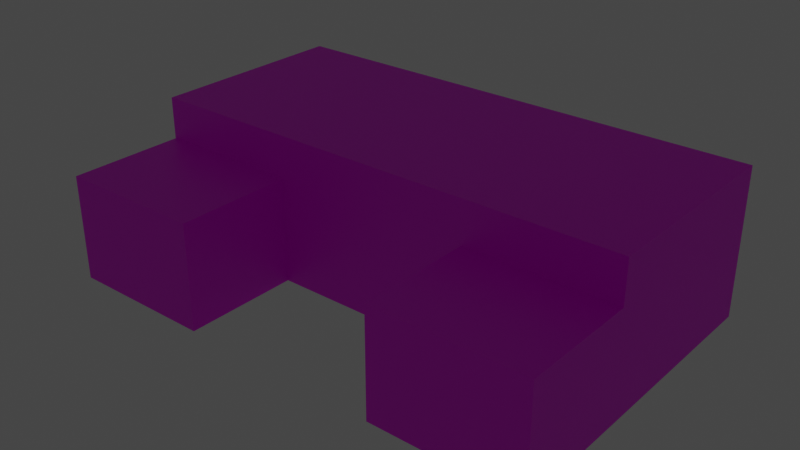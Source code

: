 # Source: pb_lobby.blend  (saved by Blender 2.90.8; exported with 4.5.12 LTS)
import bpy
from mathutils import Matrix  # noqa: F401  (used for matrix-valued properties, if any)

bpy.ops.wm.read_factory_settings(use_empty=True)
scene = bpy.context.scene
scene.name = 'Scene'

# ---- collections
col_collection = bpy.data.collections.new('Collection'); scene.collection.children.link(col_collection)

# ---- images (referenced by path relative to the original .blend; pixels are not part of the script)
import os
ASSET_DIR = os.environ.get("B2B_ASSET_DIR", "")  # directory of the original .blend (textures are referenced by path, not embedded)
HERE = os.path.dirname(os.path.abspath(__file__))  # packed textures are extracted next to this script under _unpacked/

def load_image(name, relpath, width, height, colorspace="sRGB"):
    """Load a texture the original file referenced (path relative to the .blend, or extracted next to this script)."""
    p = next((c for c in (os.path.join(HERE, relpath), os.path.join(ASSET_DIR, relpath)) if relpath and os.path.exists(c)), "")
    if p:
        img = bpy.data.images.load(p, check_existing=True)
        img.name = name
    else:  # same state as the original file: an image datablock whose file is absent (Cycles renders it pink)
        img = bpy.data.images.new(name, width, height)
        img.source = "FILE"
        img.filepath = "//" + (relpath or name)
    img.colorspace_settings.name = colorspace
    return img
img_fancy_tiles_png = load_image('fancy_tiles.png', 'fancy_tiles.png', 1024, 1024, 'sRGB')
img_brick1_png = load_image('brick1.png', 'brick1.png', 1024, 1024, 'sRGB')
img_marble4_png = load_image('marble4.png', 'marble4.png', 1024, 1024, 'sRGB')
img_ceiling1_png = load_image('ceiling1.png', 'ceiling1.png', 1024, 1024, 'sRGB')
img_marble3_png = load_image('marble3.png', 'marble3.png', 1024, 1024, 'sRGB')
img_marble2_png = load_image('marble2.png', 'marble2.png', 1024, 1024, 'sRGB')
img_marble1_png = load_image('marble1.png', 'marble1.png', 1024, 1024, 'sRGB')
img_marble5_png = load_image('marble5.png', 'marble5.png', 1024, 1024, 'sRGB')
img_door_png = load_image('door.png', 'door.png', 1024, 1024, 'sRGB')
img_carpet1_png = load_image('carpet1.png', 'carpet1.png', 1024, 1024, 'sRGB')
img_banner_png = load_image('banner.png', 'banner.png', 1024, 1024, 'sRGB')
img_painting_png = load_image('painting.png', 'painting.png', 1024, 1024, 'sRGB')
img_stairs1_png = load_image('stairs1.png', 'stairs1.png', 1024, 1024, 'sRGB')

# ---- materials (node trees are filled in below, after node groups)
mat_fancy_tiles = bpy.data.materials.new('fancy_tiles')
mat_fancy_tiles.use_transparent_shadow = False
mat_brick1 = bpy.data.materials.new('brick1')
mat_brick1.use_backface_culling = True
mat_brick1.use_transparent_shadow = False
mat_marble4 = bpy.data.materials.new('marble4')
mat_marble4.use_transparent_shadow = False
mat_ceiling1 = bpy.data.materials.new('ceiling1')
mat_ceiling1.use_transparent_shadow = False
mat_marble3 = bpy.data.materials.new('marble3')
mat_marble3.use_transparent_shadow = False
mat_marble2 = bpy.data.materials.new('marble2')
mat_marble2.use_transparent_shadow = False
mat_marble1 = bpy.data.materials.new('marble1')
mat_marble1.use_transparent_shadow = False
mat_marble5 = bpy.data.materials.new('marble5')
mat_marble5.use_transparent_shadow = False
mat_door = bpy.data.materials.new('door')
mat_door.use_transparent_shadow = False
mat_carpet1 = bpy.data.materials.new('carpet1')
mat_carpet1.use_transparent_shadow = False
mat_banner = bpy.data.materials.new('banner')
mat_banner.use_transparent_shadow = False
mat_painting = bpy.data.materials.new('painting')
mat_painting.use_transparent_shadow = False
mat_stairs1 = bpy.data.materials.new('stairs1')
mat_stairs1.use_transparent_shadow = False

# ---- material node trees
mat_fancy_tiles.use_nodes = True; mat_fancy_tiles.node_tree.nodes.clear()
_N = mat_fancy_tiles.node_tree.nodes; _L = mat_fancy_tiles.node_tree.links
n0 = _N.new('ShaderNodeBsdfPrincipled'); n0.name = 'Principled BSDF'; n0.location = (10, 300)
n0.distribution = 'GGX'
n0.subsurface_method = 'BURLEY'
n0.inputs[3].default_value = 1.45
n0.inputs[27].default_value = (0.0, 0.0, 0.0, 1.0)
n0.inputs[28].default_value = 1.0
n1 = _N.new('ShaderNodeOutputMaterial'); n1.name = 'Material Output'; n1.location = (300, 300)
n2 = _N.new('ShaderNodeTexImage'); n2.name = 'Image Texture'; n2.location = (-280, 280)
n2.image = img_fancy_tiles_png
n2.interpolation = 'Closest'
_L.new(n0.outputs[0], n1.inputs[0])
_L.new(n2.outputs[0], n0.inputs[0])
n1.is_active_output = True
mat_brick1.use_nodes = True; mat_brick1.node_tree.nodes.clear()
_N = mat_brick1.node_tree.nodes; _L = mat_brick1.node_tree.links
n0 = _N.new('ShaderNodeBsdfPrincipled'); n0.name = 'Principled BSDF'; n0.location = (10, 300)
n0.distribution = 'GGX'
n0.subsurface_method = 'BURLEY'
n0.inputs[3].default_value = 1.45
n0.inputs[27].default_value = (0.0, 0.0, 0.0, 1.0)
n0.inputs[28].default_value = 1.0
n1 = _N.new('ShaderNodeOutputMaterial'); n1.name = 'Material Output'; n1.location = (300, 300)
n2 = _N.new('ShaderNodeTexImage'); n2.name = 'Image Texture'; n2.location = (-280, 280)
n2.image = img_brick1_png
n2.interpolation = 'Closest'
_L.new(n0.outputs[0], n1.inputs[0])
_L.new(n2.outputs[0], n0.inputs[0])
n1.is_active_output = True
mat_marble4.use_nodes = True; mat_marble4.node_tree.nodes.clear()
_N = mat_marble4.node_tree.nodes; _L = mat_marble4.node_tree.links
n0 = _N.new('ShaderNodeBsdfPrincipled'); n0.name = 'Principled BSDF'; n0.location = (10, 300)
n0.distribution = 'GGX'
n0.subsurface_method = 'BURLEY'
n0.inputs[3].default_value = 1.45
n0.inputs[27].default_value = (0.0, 0.0, 0.0, 1.0)
n0.inputs[28].default_value = 1.0
n1 = _N.new('ShaderNodeOutputMaterial'); n1.name = 'Material Output'; n1.location = (300, 300)
n2 = _N.new('ShaderNodeTexImage'); n2.name = 'Image Texture'; n2.location = (-280, 280)
n2.image = img_marble4_png
n2.interpolation = 'Closest'
_L.new(n0.outputs[0], n1.inputs[0])
_L.new(n2.outputs[0], n0.inputs[0])
n1.is_active_output = True
mat_ceiling1.use_nodes = True; mat_ceiling1.node_tree.nodes.clear()
_N = mat_ceiling1.node_tree.nodes; _L = mat_ceiling1.node_tree.links
n0 = _N.new('ShaderNodeBsdfPrincipled'); n0.name = 'Principled BSDF'; n0.location = (10, 300)
n0.distribution = 'GGX'
n0.subsurface_method = 'BURLEY'
n0.inputs[3].default_value = 1.45
n0.inputs[27].default_value = (0.0, 0.0, 0.0, 1.0)
n0.inputs[28].default_value = 1.0
n1 = _N.new('ShaderNodeOutputMaterial'); n1.name = 'Material Output'; n1.location = (300, 300)
n2 = _N.new('ShaderNodeTexImage'); n2.name = 'Image Texture'; n2.location = (-280, 280)
n2.image = img_ceiling1_png
n2.interpolation = 'Closest'
_L.new(n0.outputs[0], n1.inputs[0])
_L.new(n2.outputs[0], n0.inputs[0])
n1.is_active_output = True
mat_marble3.use_nodes = True; mat_marble3.node_tree.nodes.clear()
_N = mat_marble3.node_tree.nodes; _L = mat_marble3.node_tree.links
n0 = _N.new('ShaderNodeBsdfPrincipled'); n0.name = 'Principled BSDF'; n0.location = (10, 300)
n0.distribution = 'GGX'
n0.subsurface_method = 'BURLEY'
n0.inputs[3].default_value = 1.45
n0.inputs[27].default_value = (0.0, 0.0, 0.0, 1.0)
n0.inputs[28].default_value = 1.0
n1 = _N.new('ShaderNodeOutputMaterial'); n1.name = 'Material Output'; n1.location = (300, 300)
n2 = _N.new('ShaderNodeTexImage'); n2.name = 'Image Texture'; n2.location = (-280, 280)
n2.image = img_marble3_png
n2.interpolation = 'Closest'
_L.new(n0.outputs[0], n1.inputs[0])
_L.new(n2.outputs[0], n0.inputs[0])
n1.is_active_output = True
mat_marble2.use_nodes = True; mat_marble2.node_tree.nodes.clear()
_N = mat_marble2.node_tree.nodes; _L = mat_marble2.node_tree.links
n0 = _N.new('ShaderNodeBsdfPrincipled'); n0.name = 'Principled BSDF'; n0.location = (10, 300)
n0.distribution = 'GGX'
n0.subsurface_method = 'BURLEY'
n0.inputs[3].default_value = 1.45
n0.inputs[27].default_value = (0.0, 0.0, 0.0, 1.0)
n0.inputs[28].default_value = 1.0
n1 = _N.new('ShaderNodeOutputMaterial'); n1.name = 'Material Output'; n1.location = (300, 300)
n2 = _N.new('ShaderNodeTexImage'); n2.name = 'Image Texture'; n2.location = (-280, 280)
n2.image = img_marble2_png
n2.interpolation = 'Closest'
_L.new(n0.outputs[0], n1.inputs[0])
_L.new(n2.outputs[0], n0.inputs[0])
n1.is_active_output = True
mat_marble1.use_nodes = True; mat_marble1.node_tree.nodes.clear()
_N = mat_marble1.node_tree.nodes; _L = mat_marble1.node_tree.links
n0 = _N.new('ShaderNodeBsdfPrincipled'); n0.name = 'Principled BSDF'; n0.location = (10, 300)
n0.distribution = 'GGX'
n0.subsurface_method = 'BURLEY'
n0.inputs[3].default_value = 1.45
n0.inputs[27].default_value = (0.0, 0.0, 0.0, 1.0)
n0.inputs[28].default_value = 1.0
n1 = _N.new('ShaderNodeOutputMaterial'); n1.name = 'Material Output'; n1.location = (300, 300)
n2 = _N.new('ShaderNodeTexImage'); n2.name = 'Image Texture'; n2.location = (-280, 280)
n2.image = img_marble1_png
n2.interpolation = 'Closest'
_L.new(n0.outputs[0], n1.inputs[0])
_L.new(n2.outputs[0], n0.inputs[0])
n1.is_active_output = True
mat_marble5.use_nodes = True; mat_marble5.node_tree.nodes.clear()
_N = mat_marble5.node_tree.nodes; _L = mat_marble5.node_tree.links
n0 = _N.new('ShaderNodeBsdfPrincipled'); n0.name = 'Principled BSDF'; n0.location = (10, 300)
n0.distribution = 'GGX'
n0.subsurface_method = 'BURLEY'
n0.inputs[3].default_value = 1.45
n0.inputs[27].default_value = (0.0, 0.0, 0.0, 1.0)
n0.inputs[28].default_value = 1.0
n1 = _N.new('ShaderNodeOutputMaterial'); n1.name = 'Material Output'; n1.location = (300, 300)
n2 = _N.new('ShaderNodeTexImage'); n2.name = 'Image Texture'; n2.location = (-280, 280)
n2.image = img_marble5_png
n2.interpolation = 'Closest'
_L.new(n0.outputs[0], n1.inputs[0])
_L.new(n2.outputs[0], n0.inputs[0])
n1.is_active_output = True
mat_door.use_nodes = True; mat_door.node_tree.nodes.clear()
_N = mat_door.node_tree.nodes; _L = mat_door.node_tree.links
n0 = _N.new('ShaderNodeBsdfPrincipled'); n0.name = 'Principled BSDF'; n0.location = (10, 300)
n0.distribution = 'GGX'
n0.subsurface_method = 'BURLEY'
n0.inputs[3].default_value = 1.45
n0.inputs[27].default_value = (0.0, 0.0, 0.0, 1.0)
n0.inputs[28].default_value = 1.0
n1 = _N.new('ShaderNodeOutputMaterial'); n1.name = 'Material Output'; n1.location = (300, 300)
n2 = _N.new('ShaderNodeTexImage'); n2.name = 'Image Texture'; n2.location = (-280, 280)
n2.image = img_door_png
n2.interpolation = 'Closest'
_L.new(n0.outputs[0], n1.inputs[0])
_L.new(n2.outputs[0], n0.inputs[0])
n1.is_active_output = True
mat_carpet1.use_nodes = True; mat_carpet1.node_tree.nodes.clear()
_N = mat_carpet1.node_tree.nodes; _L = mat_carpet1.node_tree.links
n0 = _N.new('ShaderNodeBsdfPrincipled'); n0.name = 'Principled BSDF'; n0.location = (10, 300)
n0.distribution = 'GGX'
n0.subsurface_method = 'BURLEY'
n0.inputs[3].default_value = 1.45
n0.inputs[27].default_value = (0.0, 0.0, 0.0, 1.0)
n0.inputs[28].default_value = 1.0
n1 = _N.new('ShaderNodeOutputMaterial'); n1.name = 'Material Output'; n1.location = (300, 300)
n2 = _N.new('ShaderNodeTexImage'); n2.name = 'Image Texture'; n2.location = (-280, 280)
n2.image = img_carpet1_png
n2.interpolation = 'Closest'
_L.new(n0.outputs[0], n1.inputs[0])
_L.new(n2.outputs[0], n0.inputs[0])
n1.is_active_output = True
mat_banner.use_nodes = True; mat_banner.node_tree.nodes.clear()
_N = mat_banner.node_tree.nodes; _L = mat_banner.node_tree.links
n0 = _N.new('ShaderNodeBsdfPrincipled'); n0.name = 'Principled BSDF'; n0.location = (10, 300)
n0.distribution = 'GGX'
n0.subsurface_method = 'BURLEY'
n0.inputs[3].default_value = 1.45
n0.inputs[27].default_value = (0.0, 0.0, 0.0, 1.0)
n0.inputs[28].default_value = 1.0
n1 = _N.new('ShaderNodeOutputMaterial'); n1.name = 'Material Output'; n1.location = (300, 300)
n2 = _N.new('ShaderNodeTexImage'); n2.name = 'Image Texture'; n2.location = (-280, 280)
n2.image = img_banner_png
n2.interpolation = 'Closest'
_L.new(n0.outputs[0], n1.inputs[0])
_L.new(n2.outputs[0], n0.inputs[0])
n1.is_active_output = True
mat_painting.use_nodes = True; mat_painting.node_tree.nodes.clear()
_N = mat_painting.node_tree.nodes; _L = mat_painting.node_tree.links
n0 = _N.new('ShaderNodeBsdfPrincipled'); n0.name = 'Principled BSDF'; n0.location = (10, 300)
n0.distribution = 'GGX'
n0.subsurface_method = 'BURLEY'
n0.inputs[3].default_value = 1.45
n0.inputs[27].default_value = (0.0, 0.0, 0.0, 1.0)
n0.inputs[28].default_value = 1.0
n1 = _N.new('ShaderNodeOutputMaterial'); n1.name = 'Material Output'; n1.location = (300, 300)
n2 = _N.new('ShaderNodeTexImage'); n2.name = 'Image Texture'; n2.location = (-280, 280)
n2.image = img_painting_png
n2.interpolation = 'Closest'
_L.new(n0.outputs[0], n1.inputs[0])
_L.new(n2.outputs[0], n0.inputs[0])
n1.is_active_output = True
mat_stairs1.use_nodes = True; mat_stairs1.node_tree.nodes.clear()
_N = mat_stairs1.node_tree.nodes; _L = mat_stairs1.node_tree.links
n0 = _N.new('ShaderNodeBsdfPrincipled'); n0.name = 'Principled BSDF'; n0.location = (10, 300)
n0.distribution = 'GGX'
n0.subsurface_method = 'BURLEY'
n0.inputs[3].default_value = 1.45
n0.inputs[27].default_value = (0.0, 0.0, 0.0, 1.0)
n0.inputs[28].default_value = 1.0
n1 = _N.new('ShaderNodeOutputMaterial'); n1.name = 'Material Output'; n1.location = (300, 300)
n2 = _N.new('ShaderNodeTexImage'); n2.name = 'Image Texture'; n2.location = (-280, 280)
n2.image = img_stairs1_png
n2.interpolation = 'Closest'
_L.new(n0.outputs[0], n1.inputs[0])
_L.new(n2.outputs[0], n0.inputs[0])
n1.is_active_output = True

# ---- world
world_world = bpy.data.worlds.new('World'); scene.world = world_world
world_world.use_nodes = True; world_world.node_tree.nodes.clear()
_N = world_world.node_tree.nodes; _L = world_world.node_tree.links
n0 = _N.new('ShaderNodeOutputWorld'); n0.name = 'World Output'; n0.location = (300, 300)
n1 = _N.new('ShaderNodeBackground'); n1.name = 'Background'; n1.location = (10, 300)
n1.inputs[0].default_value = (0.05088, 0.05088, 0.05088, 1.0)
_L.new(n1.outputs[0], n0.inputs[0])
n0.is_active_output = True
world_world.color = (0.05088, 0.05088, 0.05088)
world_world.use_sun_shadow = False
world_world.sun_shadow_jitter_overblur = 0.0

# ---- lights
light_point = bpy.data.lights.new('Point', 'POINT')
light_point.transmission_factor = 0.0
light_point.energy = 786.1
light_point.shadow_soft_size = 6.49
light_point.shadow_maximum_resolution = 0.006
light_point.use_absolute_resolution = True

# ---- meshes
me_plane_076 = bpy.data.meshes.new('Plane.076')
me_plane_076.from_pydata([(-19.0, 12.0, 20.0), (0.0, 12.0, 20.0), (-47.0, 51.0, 20.0), (0.0, 51.0, 20.0), (-19.0, 51.0, 20.0), (-47.0, 12.0, 20.0), (-47.0, 12.0, 22.0), (-19.0, 12.0, 22.0), (-47.0, 51.0, 22.0), (-19.0, 51.0, 22.0), (0.0, 51.0, 22.0), (0.0, 12.0, 22.0), (-47.0, 12.0, 21.0), (-19.0, 51.0, 21.0), (0.0, 51.0, 21.0), (-19.0, 12.0, 21.0), (-47.0, 51.0, 21.0), (0.0, 12.0, 21.0), (-19.0, 12.0, 26.0), (0.0, 12.0, 26.0), (-47.0, 51.0, 26.0), (0.0, 51.0, 26.0), (-19.0, 51.0, 26.0), (-47.0, 12.0, 26.0), (-47.0, 12.0, 28.0), (-19.0, 12.0, 28.0), (-47.0, 51.0, 28.0), (-19.0, 51.0, 28.0), (0.0, 51.0, 28.0), (0.0, 12.0, 28.0), (-47.0, 12.0, 27.0), (-19.0, 51.0, 27.0), (0.0, 51.0, 27.0), (-19.0, 12.0, 27.0), (-47.0, 51.0, 27.0), (0.0, 12.0, 27.0), (-19.0, 12.0, 0.0), (0.0, 12.0, 0.0), (-19.0, -10.0, 0.0), (-47.0, -10.0, 0.0), (-47.0, 51.0, 0.0), (0.0, 51.0, 0.0), (-19.0, 51.0, 0.0), (-47.0, 12.0, 0.0), (-47.0, -10.0, 2.0), (-47.0, 51.0, 2.0), (-19.0, 12.0, 2.0), (-19.0, -10.0, 2.0), (0.0, 51.0, 2.0), (0.0, 12.0, 2.0), (-19.0, 51.0, 2.0), (-47.0, 12.0, 2.0), (-47.0, 51.0, 1.0), (-19.0, -10.0, 1.0), (0.0, 51.0, 1.0), (-47.0, -10.0, 1.0), (-19.0, 12.0, 1.0), (0.0, 12.0, 1.0), (-19.0, 51.0, 1.0), (-47.0, 12.0, 1.0), (-19.0, 12.0, 4.0), (0.0, 12.0, 4.0), (-19.0, -10.0, 4.0), (-47.0, -10.0, 4.0), (-47.0, 51.0, 4.0), (0.0, 51.0, 4.0), (-19.0, 12.0, 12.0), (0.0, 12.0, 12.0), (-19.0, -10.0, 12.0), (-47.0, -10.0, 12.0), (-47.0, 51.0, 12.0), (0.0, 51.0, 12.0), (-19.0, 12.0, 16.0), (0.0, 12.0, 16.0), (-19.0, -10.0, 16.0), (-47.0, -10.0, 16.0), (-47.0, 51.0, 16.0), (0.0, 51.0, 16.0), (-19.0, 12.0, 20.0), (-19.0, -10.0, 20.0), (-47.0, -10.0, 20.0), (-19.0, 51.0, 4.0), (-19.0, 51.0, 12.0), (-19.0, 51.0, 16.0), (-47.0, 12.0, 4.0), (-47.0, 12.0, 12.0), (-47.0, 12.0, 16.0), (-47.0, 12.0, 20.0), (-19.0, 12.0, 28.0), (0.0, 12.0, 28.0), (-19.0, 51.0, 28.0), (-47.0, 51.0, 28.0), (0.0, 51.0, 28.0), (-47.0, 12.0, 28.0), (-19.0, 12.0, 26.0), (0.0, 12.0, 26.0), (-19.0, 51.0, 26.0), (-47.0, 51.0, 26.0), (0.0, 51.0, 26.0), (-47.0, 12.0, 26.0), (-19.0, 12.0, 22.0), (-47.0, 51.0, 22.0), (0.0, 12.0, 22.0), (-47.0, 12.0, 22.0), (-19.0, 51.0, 22.0), (0.0, 51.0, 22.0), (-47.0, -10.0, 18.0), (-47.0, 51.0, 18.0), (-19.0, 12.0, 18.0), (-19.0, -10.0, 18.0), (0.0, 51.0, 18.0), (0.0, 12.0, 18.0), (-19.0, 51.0, 18.0), (-47.0, 12.0, 18.0), (-47.0, -10.0, 2.0), (-47.0, 51.0, 2.0), (-19.0, 12.0, 2.0), (-19.0, -10.0, 2.0), (0.0, 51.0, 2.0), (0.0, 12.0, 2.0), (-19.0, 51.0, 2.0), (-47.0, 12.0, 2.0), (-19.0, 12.0, 20.0), (0.0, 12.0, 20.0), (-19.0, -10.0, 20.0), (-47.0, -10.0, 20.0), (-47.0, 51.0, 20.0), (0.0, 51.0, 20.0), (-19.0, 51.0, 20.0), (-47.0, 12.0, 20.0), (-47.0, -10.0, 18.0), (-47.0, 51.0, 18.0), (-19.0, 12.0, 18.0), (-19.0, -10.0, 18.0), (0.0, 51.0, 18.0), (0.0, 12.0, 18.0), (-19.0, 51.0, 18.0), (-47.0, 12.0, 18.0), (-47.0, -10.0, 19.0), (-19.0, 12.0, 19.0), (0.0, 12.0, 19.0), (-19.0, 51.0, 19.0), (-47.0, 12.0, 19.0), (-47.0, 51.0, 19.0), (-19.0, -10.0, 19.0), (0.0, 51.0, 19.0)], [], [(15, 17, 11, 7), (16, 12, 6, 8), (14, 13, 9, 10), (12, 15, 7, 6), (13, 16, 8, 9), (4, 2, 16, 13), (5, 0, 15, 12), (3, 4, 13, 14), (2, 5, 12, 16), (0, 1, 17, 15), (33, 35, 29, 25), (34, 30, 24, 26), (32, 31, 27, 28), (30, 33, 25, 24), (31, 34, 26, 27), (22, 20, 34, 31), (23, 18, 33, 30), (21, 22, 31, 32), (20, 23, 30, 34), (18, 19, 35, 33), (52, 59, 51, 45), (54, 58, 50, 48), (56, 57, 49, 46), (55, 53, 47, 44), (58, 52, 45, 50), (53, 56, 46, 47), (59, 55, 44, 51), (43, 39, 55, 59), (38, 36, 56, 53), (42, 40, 52, 58), (39, 38, 53, 55), (36, 37, 57, 56), (41, 42, 58, 54), (40, 43, 59, 52), (121, 114, 63, 84), (117, 116, 60, 62), (120, 115, 64, 81), (114, 117, 62, 63), (116, 119, 61, 60), (84, 63, 69, 85), (62, 60, 66, 68), (81, 64, 70, 82), (63, 62, 68, 69), (60, 61, 67, 66), (85, 69, 75, 86), (68, 66, 72, 74), (82, 70, 76, 83), (69, 68, 74, 75), (66, 67, 73, 72), (71, 82, 83, 77), (65, 81, 82, 71), (118, 120, 81, 65), (70, 85, 86, 76), (64, 84, 85, 70), (115, 121, 84, 64), (79, 78, 87, 80), (88, 89, 92, 90), (91, 93, 88, 90), (104, 101, 97, 96), (103, 100, 94, 99), (105, 104, 96, 98), (101, 103, 99, 97), (100, 102, 95, 94), (76, 86, 113, 107), (77, 83, 112, 110), (72, 73, 111, 108), (75, 74, 109, 106), (83, 76, 107, 112), (74, 72, 108, 109), (86, 75, 106, 113), (142, 138, 125, 129), (144, 139, 122, 124), (141, 143, 126, 128), (138, 144, 124, 125), (139, 140, 123, 122), (145, 141, 128, 127), (143, 142, 129, 126), (131, 137, 142, 143), (134, 136, 141, 145), (132, 135, 140, 139), (130, 133, 144, 138), (136, 131, 143, 141), (133, 132, 139, 144), (137, 130, 138, 142)])
me_plane_076.polygons.foreach_set('material_index', [0, 0, 0, 0, 0, 0, 0, 0, 0, 0, 0, 0, 0, 0, 0, 0, 0, 0, 0, 0, 0, 0, 0, 0, 0, 0, 0, 0, 0, 0, 0, 0, 0, 0, 1, 1, 1, 1, 1, 1, 1, 1, 1, 1, 1, 1, 1, 1, 1, 1, 1, 1, 1, 1, 1, 1, 1, 1, 1, 1, 1, 1, 1, 1, 1, 1, 1, 1, 1, 1, 0, 0, 0, 0, 0, 0, 0, 0, 0, 0, 0, 0, 0, 0])
_uv = me_plane_076.uv_layers.new(name='UVMap')
_uv.uv.foreach_set('vector', [28.0, 21.0, 47.0, 21.0, 47.0, 22.0, 28.0, 22.0, -6.156e-05, 21.0, 38.99, 21.0, 38.99, 22.0, -5.904e-05, 22.0, 46.99, 21.0, 27.99, 21.0, 27.99, 22.0, 46.99, 22.0, 0.005561, 21.0, 28.0, 21.0, 28.0, 22.0, 0.005561, 22.0, 27.99, 21.0, -5.644e-05, 21.0, -5.904e-05, 22.0, 27.99, 22.0, 27.99, -20.0, -5.383e-05, -20.0, -5.644e-05, -21.0, 27.99, -21.0, 0.005561, -20.0, 28.0, -20.0, 28.0, -21.0, 0.005561, -21.0, 46.99, -20.0, 27.99, -20.0, 27.99, -21.0, 46.99, -21.0, -6.409e-05, -20.0, 38.99, -20.0, 38.99, -21.0, -6.156e-05, -21.0, 28.0, -20.0, 47.0, -20.0, 47.0, -21.0, 28.0, -21.0, 28.0, 21.0, 47.0, 21.0, 47.0, 22.0, 28.0, 22.0, -6.156e-05, 21.0, 38.99, 21.0, 38.99, 22.0, -5.904e-05, 22.0, 46.99, 21.0, 27.99, 21.0, 27.99, 22.0, 46.99, 22.0, 0.005561, 21.0, 28.0, 21.0, 28.0, 22.0, 0.005561, 22.0, 27.99, 21.0, -5.644e-05, 21.0, -5.904e-05, 22.0, 27.99, 22.0, 27.99, -20.0, -5.383e-05, -20.0, -5.644e-05, -21.0, 27.99, -21.0, 0.005561, -20.0, 28.0, -20.0, 28.0, -21.0, 0.005561, -21.0, 46.99, -20.0, 27.99, -20.0, 27.99, -21.0, 46.99, -21.0, -6.409e-05, -20.0, 38.99, -20.0, 38.99, -21.0, -6.156e-05, -21.0, 28.0, -20.0, 47.0, -20.0, 47.0, -21.0, 28.0, -21.0, -6.409e-05, 0.9998, 38.99, 0.9998, 38.99, 2.0, -6.409e-05, 2.0, 46.99, 0.9997, 27.99, 0.9997, 27.99, 2.0, 46.99, 2.0, 28.0, 1.003, 47.0, 1.003, 47.0, 2.003, 28.0, 2.003, 7.201e-06, 0.9998, 28.0, 0.9998, 28.0, 2.0, 7.201e-06, 2.0, 27.99, 0.9997, -5.383e-05, 0.9997, -5.383e-05, 2.0, 27.99, 2.0, 61.0, 1.005, 39.0, 1.005, 39.0, 2.005, 61.0, 2.005, 38.99, 0.9998, 60.99, 0.9998, 60.99, 2.0, 38.99, 2.0, 38.99, -1.771e-06, 60.99, -1.771e-06, 60.99, -0.9998, 38.99, -0.9998, 61.0, -0.005151, 39.0, -0.005151, 39.0, -1.005, 61.0, -1.005, 27.99, 0.0001167, -5.383e-05, 0.0001167, -5.383e-05, -0.9997, 27.99, -0.9997, 7.201e-06, -1.019e-05, 28.0, -1.019e-05, 28.0, -0.9998, 7.201e-06, -0.9998, 28.0, -0.003367, 47.0, -0.003367, 47.0, -1.003, 28.0, -1.003, 46.99, 0.0001167, 27.99, 0.0001167, 27.99, -0.9997, 46.99, -0.9997, -6.409e-05, -1.771e-06, 38.99, -1.771e-06, 38.99, -0.9998, -6.409e-05, -0.9998, 38.99, 2.0, 60.99, 2.0, 60.99, 3.999, 38.99, 3.999, 61.0, 2.005, 39.0, 2.005, 39.0, 4.004, 61.0, 4.004, 27.99, 2.0, -5.383e-05, 2.0, -5.383e-05, 3.999, 27.99, 3.999, 7.201e-06, 2.0, 28.0, 2.0, 28.0, 3.999, 7.201e-06, 3.999, 28.0, 2.003, 47.0, 2.003, 47.0, 4.003, 28.0, 4.003, 38.99, 3.999, 60.99, 3.999, 60.99, 12.0, 38.99, 12.0, 61.0, 4.004, 39.0, 4.004, 39.0, 12.0, 61.0, 12.0, 27.99, 3.999, -5.383e-05, 3.999, -5.383e-05, 12.0, 27.99, 12.0, 7.201e-06, 3.999, 28.0, 3.999, 28.0, 12.0, 7.201e-06, 12.0, 28.0, 4.003, 47.0, 4.003, 47.0, 12.0, 28.0, 12.0, 38.99, 12.0, 60.99, 12.0, 60.99, 16.0, 38.99, 16.0, 61.0, 12.0, 39.0, 12.0, 39.0, 16.0, 61.0, 16.0, 27.99, 12.0, -5.383e-05, 12.0, -5.383e-05, 16.0, 27.99, 16.0, 7.201e-06, 12.0, 28.0, 12.0, 28.0, 16.0, 7.201e-06, 16.0, 28.0, 12.0, 47.0, 12.0, 47.0, 16.0, 28.0, 16.0, 46.99, 12.0, 27.99, 12.0, 27.99, 16.0, 46.99, 16.0, 46.99, 3.999, 27.99, 3.999, 27.99, 12.0, 46.99, 12.0, 46.99, 2.0, 27.99, 2.0, 27.99, 3.999, 46.99, 3.999, -6.409e-05, 12.0, 38.99, 12.0, 38.99, 16.0, -6.409e-05, 16.0, -6.409e-05, 3.999, 38.99, 3.999, 38.99, 12.0, -6.409e-05, 12.0, -6.409e-05, 2.0, 38.99, 2.0, 38.99, 3.999, -6.409e-05, 3.999, 0.0, 0.0, 0.0, 0.0, 0.0, 0.0, 0.0, 0.0, 0.0, 0.0, 0.0, 0.0, 0.0, 0.0, 0.0, 0.0, 0.0, 0.0, 0.0, 0.0, 0.0, 0.0, 0.0, 0.0, 27.99, 24.0, -5.903e-05, 24.0, -5.383e-05, 27.99, 27.99, 27.99, 0.005561, 24.0, 28.0, 24.0, 28.0, 28.0, 0.005561, 28.0, 46.99, 24.0, 27.99, 24.0, 27.99, 27.99, 46.99, 27.99, -5.903e-05, 24.0, 38.99, 24.0, 38.99, 28.0, -6.409e-05, 28.0, 28.0, 24.0, 47.0, 24.0, 47.0, 28.0, 28.0, 28.0, -6.409e-05, 16.0, 38.99, 16.0, 38.99, 18.0, -6.409e-05, 18.0, 46.99, 16.0, 27.99, 16.0, 27.99, 18.0, 46.99, 18.0, 28.0, 16.0, 47.0, 16.0, 47.0, 18.0, 28.0, 18.0, 7.201e-06, 16.0, 28.0, 16.0, 28.0, 18.0, 7.201e-06, 18.0, 27.99, 16.0, -5.383e-05, 16.0, -5.383e-05, 18.0, 27.99, 18.0, 61.0, 16.0, 39.0, 16.0, 39.0, 18.0, 61.0, 18.0, 38.99, 16.0, 60.99, 16.0, 60.99, 18.0, 38.99, 18.0, 38.99, 19.0, 60.99, 19.0, 60.99, 20.0, 38.99, 20.0, 61.0, 19.0, 39.0, 19.0, 39.0, 20.0, 61.0, 20.0, 27.99, 19.0, -5.383e-05, 19.0, -5.383e-05, 20.0, 27.99, 20.0, 7.201e-06, 19.0, 28.0, 19.0, 28.0, 20.0, 7.201e-06, 20.0, 28.0, 19.0, 47.0, 19.0, 47.0, 20.0, 28.0, 20.0, 46.99, 19.0, 27.99, 19.0, 27.99, 20.0, 46.99, 20.0, -6.409e-05, 19.0, 38.99, 19.0, 38.99, 20.0, -6.409e-05, 20.0, -6.409e-05, -18.0, 38.99, -18.0, 38.99, -19.0, -6.409e-05, -19.0, 46.99, -18.0, 27.99, -18.0, 27.99, -19.0, 46.99, -19.0, 28.0, -18.0, 47.0, -18.0, 47.0, -19.0, 28.0, -19.0, 7.201e-06, -18.0, 28.0, -18.0, 28.0, -19.0, 7.201e-06, -19.0, 27.99, -18.0, -5.383e-05, -18.0, -5.383e-05, -19.0, 27.99, -19.0, 61.0, -18.0, 39.0, -18.0, 39.0, -19.0, 61.0, -19.0, 38.99, -18.0, 60.99, -18.0, 60.99, -19.0, 38.99, -19.0])
me_plane_076.materials.append(mat_fancy_tiles)
me_plane_076.materials.append(mat_brick1)
me_plane_076.use_remesh_fix_poles = True
me_plane_076.use_remesh_preserve_attributes = False
me_plane_076.use_mirror_vertex_groups = False
me_plane_076.update()
me_plane = bpy.data.meshes.new('Plane')
me_plane.from_pydata([(18.0, -7.0, 4.0), (-18.0, -7.0, 4.0), (18.0, 9.0, 4.0), (-18.0, 9.0, 4.0), (-18.0, -7.0, 1.0), (-18.0, 9.0, 1.0), (18.0, -7.0, 1.0), (18.0, 9.0, 1.0), (18.0, -7.0, 7.0), (18.0, 9.0, 7.0), (-18.0, -7.0, 7.0), (-18.0, 9.0, 7.0), (18.0, -4.0, 4.0), (18.0, 2.0, 4.0), (18.0, -4.0, 1.0), (18.0, 2.0, 1.0), (18.0, -4.0, 7.0), (18.0, 2.0, 7.0), (-18.0, 2.0, 4.0), (-18.0, -4.0, 4.0), (-18.0, 2.0, 1.0), (-18.0, -4.0, 1.0), (-18.0, 2.0, 7.0), (-18.0, -4.0, 7.0), (19.0, -4.0, 4.0), (19.0, 2.0, 4.0), (19.0, -4.0, 1.0), (19.0, 2.0, 1.0), (-19.0, 2.0, 4.0), (-19.0, -4.0, 4.0), (-19.0, 2.0, 1.0), (-19.0, -4.0, 1.0), (-18.0, -7.0, 5.0), (-18.0, 9.0, 5.0), (18.0, -7.0, 5.0), (18.0, 9.0, 5.0), (18.0, -4.0, 5.0), (18.0, 2.0, 5.0), (-18.0, 2.0, 5.0), (-18.0, -4.0, 5.0), (18.0, 6.375, 7.0), (18.0, 6.375, 5.0), (18.0, 8.125, 7.0), (18.0, 8.125, 5.0), (-18.0, 6.375, 7.0), (-18.0, 6.375, 5.0), (-18.0, 8.125, 7.0), (-18.0, 8.125, 5.0), (18.0, -7.0, 6.0), (18.0, 9.0, 6.0), (-18.0, -7.0, 6.0), (-18.0, 9.0, 6.0), (18.0, -4.0, 6.0), (18.0, 2.0, 6.0), (-18.0, 2.0, 6.0), (-18.0, -4.0, 6.0), (18.0, 6.375, 6.0), (18.0, 8.125, 6.0), (-18.0, 6.375, 6.0), (-18.0, 8.125, 6.0)], [], [(21, 19, 1, 4), (15, 13, 2, 7), (4, 1, 0, 6), (55, 23, 10, 50), (57, 42, 9, 49), (50, 10, 8, 48), (48, 8, 16, 52), (52, 16, 17, 53), (6, 0, 12, 14), (14, 12, 24, 26), (46, 44, 58, 59), (54, 22, 23, 55), (5, 3, 18, 20), (19, 21, 31, 29), (13, 15, 27, 25), (20, 18, 28, 30), (58, 54, 38, 45), (37, 53, 56, 41), (51, 11, 46, 59), (33, 51, 59, 47), (58, 44, 22, 54), (17, 40, 56, 53), (38, 54, 55, 39), (36, 52, 53, 37), (34, 48, 52, 36), (32, 50, 48, 34), (43, 57, 49, 35), (39, 55, 50, 32), (40, 42, 57, 56)])
_uv = me_plane.uv_layers.new(name='UVMap')
_uv.uv.foreach_set('vector', [7.097, -0.0003508, 7.097, 2.99, 4.106, 2.99, 4.106, -0.0003508, 13.08, -0.0003508, 13.08, 2.99, 20.06, 2.99, 20.06, -0.0003508, 0.9973, -0.0003492, 0.9973, 2.99, 36.89, 2.99, 36.89, -0.0003492, 7.097, 4.984, 7.097, 5.981, 4.106, 5.981, 4.106, 4.984, 19.18, 4.984, 19.18, 5.981, 20.06, 5.981, 20.06, 4.984, 0.9973, 4.984, 0.9973, 5.981, 36.89, 5.981, 36.89, 4.984, 4.106, 4.984, 4.106, 5.981, 7.097, 5.981, 7.097, 4.984, 7.097, 4.984, 7.097, 5.981, 13.08, 5.981, 13.08, 4.984, 4.106, -0.0003508, 4.106, 2.99, 7.097, 2.99, 7.097, -0.0003508, 36.89, -0.0003508, 36.89, 2.99, 37.88, 2.99, 37.88, -0.0003508, 19.18, 5.981, 17.44, 5.981, 17.44, 4.984, 19.18, 4.984, 13.08, 4.984, 13.08, 5.981, 7.097, 5.981, 7.097, 4.984, 20.06, -0.0003508, 20.06, 2.99, 13.08, 2.99, 13.08, -0.0003508, 0.9973, 2.99, 0.9973, -0.0003508, 0.000374, -0.0003508, 0.000374, 2.99, 36.89, 2.99, 36.89, -0.0003508, 37.88, -0.0003508, 37.88, 2.99, 0.9973, -0.0003508, 0.9973, 2.99, 0.000374, 2.99, 0.000374, -0.0003508, 17.44, 4.984, 13.08, 4.984, 13.08, 3.987, 17.44, 3.987, 13.08, 3.987, 13.08, 4.984, 17.44, 4.984, 17.44, 3.987, 20.06, 4.984, 20.06, 5.981, 19.18, 5.981, 19.18, 4.984, 20.06, 3.987, 20.06, 4.984, 19.18, 4.984, 19.18, 3.987, 17.44, 4.984, 17.44, 5.981, 13.08, 5.981, 13.08, 4.984, 13.08, 5.981, 17.44, 5.981, 17.44, 4.984, 13.08, 4.984, 13.08, 3.987, 13.08, 4.984, 7.097, 4.984, 7.097, 3.987, 7.097, 3.987, 7.097, 4.984, 13.08, 4.984, 13.08, 3.987, 4.106, 3.987, 4.106, 4.984, 7.097, 4.984, 7.097, 3.987, 0.9973, 3.987, 0.9973, 4.984, 36.89, 4.984, 36.89, 3.987, 19.18, 3.987, 19.18, 4.984, 20.06, 4.984, 20.06, 3.987, 7.097, 3.987, 7.097, 4.984, 4.106, 4.984, 4.106, 3.987, 17.44, 5.981, 19.18, 5.981, 19.18, 4.984, 17.44, 4.984])
me_plane.materials.append(mat_marble4)
me_plane.use_remesh_fix_poles = True
me_plane.use_remesh_preserve_attributes = False
me_plane.use_mirror_vertex_groups = False
me_plane.update()
me_plane_001 = bpy.data.meshes.new('Plane.001')
me_plane_001.from_pydata([(-18.0, -1.0, -0.4), (18.0, -1.0, -0.4), (-18.0, 3.0, -0.4), (18.0, 3.0, -0.4)], [], [(0, 2, 3, 1)])
_uv = me_plane_001.uv_layers.new(name='UVMap')
_uv.uv.foreach_set('vector', [0.0, 0.0, 0.0, 2.0, 18.0, 2.0, 18.0, 0.0])
me_plane_001.materials.append(mat_ceiling1)
me_plane_001.use_remesh_fix_poles = True
me_plane_001.use_remesh_preserve_attributes = False
me_plane_001.use_mirror_vertex_groups = False
me_plane_001.update()
me_plane_002 = bpy.data.meshes.new('Plane.002')
me_plane_002.from_pydata([(-1.0, -1.0, 0.0), (0.0, -1.0, 0.0), (-1.0, 0.0, 0.0), (0.0, 0.0, 0.0), (-1.0, -1.0, 8.0), (0.0, -1.0, 8.0), (-1.0, 0.0, 8.0), (0.0, 0.0, 8.0)], [], [(0, 1, 5, 4), (1, 3, 7, 5), (2, 0, 4, 6), (3, 2, 6, 7)])
_uv = me_plane_002.uv_layers.new(name='UVMap')
_uv.uv.foreach_set('vector', [0.0, 0.0, 1.0, 0.0, 1.0, 8.0, 0.0, 8.0, 0.0, 0.0, 1.0, 0.0, 1.0, 8.0, 0.0, 8.0, 0.0, 0.0, 1.0, 0.0, 1.0, 8.0, 0.0, 8.0, 0.0, 0.0, 1.0, 0.0, 1.0, 8.0, 0.0, 8.0])
me_plane_002.materials.append(mat_marble3)
me_plane_002.use_remesh_fix_poles = True
me_plane_002.use_remesh_preserve_attributes = False
me_plane_002.use_mirror_vertex_groups = False
me_plane_002.update()
me_plane_004 = bpy.data.meshes.new('Plane.004')
me_plane_004.from_pydata([(3.5, 9.0, 4.0), (-3.5, 9.0, 4.0), (-10.5, 9.0, 4.0), (5.4, 9.0, 2.6), (8.6, 9.0, 2.6), (-12.4, 9.0, 2.6), (-15.6, 9.0, 2.6), (-18.0, 9.0, 4.0), (-8.6, 9.0, 2.6), (-5.4, 9.0, 2.6), (18.0, 9.0, 4.0), (10.5, 9.0, 4.0), (12.4, 9.0, 2.6), (15.6, 9.0, 2.6), (-15.6, 9.0, 1.0), (3.5, 9.0, 1.0), (-3.5, 9.0, 1.0), (5.4, 9.0, 1.0), (18.0, 9.0, 1.0), (-18.0, 9.0, 1.0), (-12.4, 9.0, 1.0), (8.6, 9.0, 1.0), (-10.5, 9.0, 1.0), (-8.6, 9.0, 1.0), (-5.4, 9.0, 1.0), (10.5, 9.0, 1.0), (12.4, 9.0, 1.0), (15.6, 9.0, 1.0)], [], [(15, 0, 1, 16), (8, 9, 1, 2), (23, 8, 2, 22), (17, 3, 0, 15), (3, 4, 11, 0), (6, 5, 2, 7), (14, 6, 7, 19), (26, 12, 11, 25), (12, 13, 10, 11), (5, 20, 22, 2), (9, 24, 16, 1), (4, 21, 25, 11), (13, 27, 18, 10)])
_uv = me_plane_004.uv_layers.new(name='UVMap')
_uv.uv.foreach_set('vector', [22.43, -0.0003524, 22.43, 2.99, 15.45, 2.99, 15.45, -0.0003524, 10.37, 1.595, 13.56, 1.595, 15.45, 2.99, 8.474, 2.99, 10.37, -0.0003524, 10.37, 1.595, 8.474, 2.99, 8.474, -0.0003524, 24.32, -0.0003524, 24.32, 1.595, 22.43, 2.99, 22.43, -0.0003524, 24.32, 1.595, 27.51, 1.595, 29.41, 2.99, 22.43, 2.99, 3.39, 1.595, 6.58, 1.595, 8.474, 2.99, 0.9973, 2.99, 3.39, -0.0003524, 3.39, 1.595, 0.9973, 2.99, 0.9973, -0.0003524, 31.3, -0.0003524, 31.3, 1.595, 29.41, 2.99, 29.41, -0.0003524, 31.3, 1.595, 34.49, 1.595, 36.89, 2.99, 29.41, 2.99, 6.58, 1.595, 6.58, -0.0003524, 8.474, -0.0003524, 8.474, 2.99, 13.56, 1.595, 13.56, -0.0003524, 15.45, -0.0003524, 15.45, 2.99, 27.51, 1.595, 27.51, -0.0003524, 29.41, -0.0003524, 29.41, 2.99, 34.49, 1.595, 34.49, -0.0003524, 36.89, -0.0003524, 36.89, 2.99])
me_plane_004.materials.append(mat_marble4)
me_plane_004.use_remesh_fix_poles = True
me_plane_004.use_remesh_preserve_attributes = False
me_plane_004.use_mirror_vertex_groups = False
me_plane_004.update()
me_plane_005 = bpy.data.meshes.new('Plane.005')
me_plane_005.from_pydata([(-3.0, -5.96e-08, -1.0), (3.0, -5.96e-08, -1.0), (-3.0, 5.96e-08, 1.0), (3.0, 5.96e-08, 1.0), (-3.0, -0.1, -1.0), (3.0, -0.1, -1.0), (-3.0, -0.1, 1.0), (3.0, -0.1, 1.0)], [], [(3, 2, 6, 7), (0, 1, 5, 4), (1, 3, 7, 5), (2, 0, 4, 6)])
_uv = me_plane_005.uv_layers.new(name='UVMap')
_uv.uv.foreach_set('vector', [0.0, 0.0, 1.0, 0.0, 1.0, 1.0, 0.0, 1.0, 0.0, 0.0, 1.0, 0.0, 1.0, 1.0, 0.0, 1.0, 0.0, 0.0, 1.0, 0.0, 1.0, 1.0, 0.0, 1.0, 0.0, 0.0, 1.0, 0.0, 1.0, 1.0, 0.0, 1.0])
me_plane_005.materials.append(None)
me_plane_005.use_remesh_fix_poles = True
me_plane_005.use_remesh_preserve_attributes = False
me_plane_005.use_mirror_vertex_groups = False
me_plane_005.update()
me_plane_007 = bpy.data.meshes.new('Plane.007')
me_plane_007.from_pydata([(-18.0, -7.0, 0.0), (18.0, -7.0, 0.0), (-18.0, 9.0, 0.0), (18.0, 9.0, 0.0), (-17.0, 8.0, 0.0), (-17.0, -6.0, 0.0), (17.0, -6.0, 0.0), (17.0, 8.0, 0.0)], [], [(5, 4, 2, 0), (6, 5, 0, 1), (7, 6, 1, 3), (4, 7, 3, 2)])
_uv = me_plane_007.uv_layers.new(name='UVMap')
_uv.uv.foreach_set('vector', [0.9998, 0.9994, 0.9998, 15.0, -0.0002589, 16.0, -0.0002589, -0.0005853, 35.0, 0.9994, 0.9998, 0.9994, -0.0002589, -0.0005853, 36.0, -0.0005853, 35.0, 15.0, 35.0, 0.9994, 36.0, -0.0005853, 36.0, 16.0, 0.9998, 15.0, 35.0, 15.0, 36.0, 16.0, -0.0002589, 16.0])
me_plane_007.materials.append(mat_marble2)
me_plane_007.use_remesh_fix_poles = True
me_plane_007.use_remesh_preserve_attributes = False
me_plane_007.use_mirror_vertex_groups = False
me_plane_007.update()
me_plane_008 = bpy.data.meshes.new('Plane.008')
me_plane_008.from_pydata([(-17.0, 8.0, 0.0), (-17.0, -6.0, 0.0), (17.0, -6.0, 0.0), (17.0, 8.0, 0.0)], [], [(1, 2, 3, 0)])
_uv = me_plane_008.uv_layers.new(name='UVMap')
_uv.uv.foreach_set('vector', [0.0, 0.0, 34.0, 0.0, 34.0, 14.0, 0.0, 14.0])
me_plane_008.materials.append(mat_marble1)
me_plane_008.use_remesh_fix_poles = True
me_plane_008.use_remesh_preserve_attributes = False
me_plane_008.use_mirror_vertex_groups = False
me_plane_008.update()
me_plane_009 = bpy.data.meshes.new('Plane.009')
me_plane_009.from_pydata([(-18.0, -7.0, 8.0), (18.0, -7.0, 8.0), (-18.0, 9.0, 8.0), (18.0, 9.0, 8.0)], [], [(0, 2, 3, 1)])
_uv = me_plane_009.uv_layers.new(name='UVMap')
_uv.uv.foreach_set('vector', [0.0, 0.0, 0.0, 8.0, 18.0, 8.0, 18.0, 0.0])
me_plane_009.materials.append(mat_ceiling1)
me_plane_009.use_remesh_fix_poles = True
me_plane_009.use_remesh_preserve_attributes = False
me_plane_009.use_mirror_vertex_groups = False
me_plane_009.update()
me_plane_010 = bpy.data.meshes.new('Plane.010')
me_plane_010.from_pydata([(-18.0, -7.0, 8.0), (18.0, -7.0, 8.0), (-18.0, 9.0, 8.0), (18.0, 9.0, 8.0), (18.0, -7.0, 7.0), (18.0, 9.0, 7.0), (-18.0, -7.0, 7.0), (-18.0, 9.0, 7.0)], [], [(6, 0, 1, 4), (4, 1, 3, 5), (7, 2, 0, 6)])
_uv = me_plane_010.uv_layers.new(name='UVMap')
_uv.uv.foreach_set('vector', [-8.238e-06, 3.0, -8.238e-06, 4.0, 36.0, 4.0, 36.0, 3.0, 20.04, 3.0, 20.04, 4.0, 36.04, 4.0, 36.04, 3.0, 36.04, 3.0, 36.04, 4.0, 20.04, 4.0, 20.04, 3.0])
me_plane_010.materials.append(mat_marble5)
me_plane_010.use_remesh_fix_poles = True
me_plane_010.use_remesh_preserve_attributes = False
me_plane_010.use_mirror_vertex_groups = False
me_plane_010.update()
me_plane_011 = bpy.data.meshes.new('Plane.011')
me_plane_011.from_pydata([(-18.0, -7.0, 0.0), (18.0, -7.0, 0.0), (-18.0, 9.0, 0.0), (18.0, 9.0, 0.0), (-18.0, -7.0, 1.0), (-18.0, 9.0, 1.0), (18.0, -7.0, 1.0), (18.0, 9.0, 1.0), (18.0, -4.0, 0.0), (18.0, 2.0, 0.0), (18.0, -4.0, 1.0), (18.0, 2.0, 1.0), (-18.0, 2.0, 0.0), (-18.0, -4.0, 0.0), (-18.0, 2.0, 1.0), (-18.0, -4.0, 1.0), (19.0, -4.0, 0.0), (19.0, 2.0, 0.0), (19.0, -4.0, 1.0), (19.0, 2.0, 1.0), (-19.0, 2.0, 0.0), (-19.0, -4.0, 0.0), (-19.0, 2.0, 1.0), (-19.0, -4.0, 1.0)], [], [(0, 4, 6, 1), (9, 11, 7, 3), (13, 15, 4, 0), (1, 6, 10, 8), (8, 10, 18, 16), (2, 5, 14, 12), (15, 13, 21, 23), (11, 9, 17, 19), (12, 14, 22, 20)])
_uv = me_plane_011.uv_layers.new(name='UVMap')
_uv.uv.foreach_set('vector', [1.0, 6.272e-06, 1.0, 1.0, 37.0, 1.0, 37.0, 6.272e-06, 9.872, 2.431e-06, 9.872, 1.0, 16.87, 1.0, 16.87, 2.431e-06, 3.872, 2.431e-06, 3.872, 1.0, 0.8725, 1.0, 0.8725, 2.431e-06, 0.8725, 2.431e-06, 0.8725, 1.0, 3.872, 1.0, 3.872, 2.431e-06, 37.0, 6.272e-06, 37.0, 1.0, 38.0, 1.0, 38.0, 6.272e-06, 16.87, 2.431e-06, 16.87, 1.0, 9.872, 1.0, 9.872, 2.431e-06, 1.0, 1.0, 1.0, 6.272e-06, 5.844e-05, 6.272e-06, 5.844e-05, 1.0, 37.0, 1.0, 37.0, 2.431e-06, 38.0, 2.431e-06, 38.0, 1.0, 1.0, 2.431e-06, 1.0, 1.0, 5.844e-05, 1.0, 5.844e-05, 2.431e-06])
me_plane_011.materials.append(mat_marble5)
me_plane_011.use_remesh_fix_poles = True
me_plane_011.use_remesh_preserve_attributes = False
me_plane_011.use_mirror_vertex_groups = False
me_plane_011.update()
me_plane_012 = bpy.data.meshes.new('Plane.012')
me_plane_012.from_pydata([(-10.5, 9.0, 0.0), (3.5, 9.0, 0.0), (-3.5, 9.0, 0.0), (8.6, 9.0, 0.0), (5.4, 9.0, 0.0), (-15.6, 9.0, 0.0), (-12.4, 9.0, 0.0), (-18.0, 9.0, 0.0), (-5.4, 9.0, 0.0), (-8.6, 9.0, 0.0), (15.6, 9.0, 0.0), (12.4, 9.0, 0.0), (18.0, 9.0, 0.0), (10.5, 9.0, 0.0), (-15.6, 9.0, 1.0), (3.5, 9.0, 1.0), (-3.5, 9.0, 1.0), (5.4, 9.0, 1.0), (18.0, 9.0, 1.0), (-18.0, 9.0, 1.0), (-12.4, 9.0, 1.0), (8.6, 9.0, 1.0), (-10.5, 9.0, 1.0), (-8.6, 9.0, 1.0), (-5.4, 9.0, 1.0), (10.5, 9.0, 1.0), (12.4, 9.0, 1.0), (15.6, 9.0, 1.0)], [], [(27, 10, 12, 18), (21, 3, 13, 25), (24, 8, 2, 16), (20, 6, 0, 22), (11, 26, 25, 13), (5, 14, 19, 7), (4, 17, 15, 1), (9, 23, 22, 0), (1, 15, 16, 2)])
_uv = me_plane_012.uv_layers.new(name='UVMap')
_uv.uv.foreach_set('vector', [34.6, 1.0, 34.6, 2.431e-06, 37.0, 2.431e-06, 37.0, 1.0, 27.6, 1.0, 27.6, 2.431e-06, 29.5, 2.431e-06, 29.5, 1.0, 13.6, 1.0, 13.6, 2.431e-06, 15.5, 2.431e-06, 15.5, 1.0, 6.6, 1.0, 6.6, 2.431e-06, 8.5, 2.431e-06, 8.5, 1.0, 31.4, 2.431e-06, 31.4, 1.0, 29.5, 1.0, 29.5, 2.431e-06, 3.4, 2.431e-06, 3.4, 1.0, 1.0, 1.0, 1.0, 2.431e-06, 24.4, 2.431e-06, 24.4, 1.0, 22.5, 1.0, 22.5, 2.431e-06, 10.4, 2.431e-06, 10.4, 1.0, 8.5, 1.0, 8.5, 2.431e-06, 22.5, 2.431e-06, 22.5, 1.0, 15.5, 1.0, 15.5, 2.431e-06])
me_plane_012.materials.append(mat_marble5)
me_plane_012.use_remesh_fix_poles = True
me_plane_012.use_remesh_preserve_attributes = False
me_plane_012.use_mirror_vertex_groups = False
me_plane_012.update()
me_plane_013 = bpy.data.meshes.new('Plane.013')
me_plane_013.from_pydata([(-18.0, -1.0, 0.0), (18.0, -1.0, 0.0), (-18.0, -1.0, -0.4), (18.0, -1.0, -0.4)], [], [(0, 2, 3, 1)])
_uv = me_plane_013.uv_layers.new(name='UVMap')
_uv.uv.foreach_set('vector', [0.0, 0.0, 1.0, 0.0, 1.0, 36.0, 0.0, 36.0])
me_plane_013.materials.append(mat_marble3)
me_plane_013.use_remesh_fix_poles = True
me_plane_013.use_remesh_preserve_attributes = False
me_plane_013.use_mirror_vertex_groups = False
me_plane_013.update()
me_plane_014 = bpy.data.meshes.new('Plane.014')
me_plane_014.from_pydata([(-18.0, -1.0, 0.0), (18.0, -1.0, 0.0), (-18.0, 0.0, 0.0), (18.0, 0.0, 0.0)], [], [(0, 1, 3, 2)])
_uv = me_plane_014.uv_layers.new(name='UVMap')
_uv.uv.foreach_set('vector', [0.0, 0.0, 36.0, 0.0, 36.0, 1.0, 0.0, 1.0])
me_plane_014.materials.append(mat_marble3)
me_plane_014.use_remesh_fix_poles = True
me_plane_014.use_remesh_preserve_attributes = False
me_plane_014.use_mirror_vertex_groups = False
me_plane_014.update()
me_plane_015 = bpy.data.meshes.new('Plane.015')
me_plane_015.from_pydata([(8.5, 9.2, -5.96e-08), (5.5, 9.2, -5.96e-08), (8.5, 9.2, 2.5), (5.5, 9.2, 2.5), (7.0, 9.2, 2.5), (7.0, 9.2, -5.96e-08)], [], [(0, 2, 4, 5), (5, 4, 3, 1)])
_uv = me_plane_015.uv_layers.new(name='UVMap')
_uv.uv.foreach_set('vector', [0.0, 0.0, 0.0, 1.0, 1.0, 1.0, 1.0, 0.0, 0.0, 1.0, 0.0, 0.0, 1.0, 0.0, 1.0, 1.0])
me_plane_015.materials.append(mat_door)
me_plane_015.use_remesh_fix_poles = True
me_plane_015.use_remesh_preserve_attributes = False
me_plane_015.use_mirror_vertex_groups = False
me_plane_015.update()
me_plane_016 = bpy.data.meshes.new('Plane.016')
me_plane_016.from_pydata([(8.5, 9.2, -5.96e-08), (5.5, 9.2, -5.96e-08), (8.5, 9.2, 2.5), (5.5, 9.2, 2.5), (7.0, 9.2, 2.5), (7.0, 9.2, -5.96e-08)], [], [(0, 2, 4, 5), (5, 4, 3, 1)])
_uv = me_plane_016.uv_layers.new(name='UVMap')
_uv.uv.foreach_set('vector', [0.0, 0.0, 0.0, 1.0, 1.0, 1.0, 1.0, 0.0, 0.0, 1.0, 0.0, 0.0, 1.0, 0.0, 1.0, 1.0])
me_plane_016.materials.append(mat_door)
me_plane_016.use_remesh_fix_poles = True
me_plane_016.use_remesh_preserve_attributes = False
me_plane_016.use_mirror_vertex_groups = False
me_plane_016.update()
me_plane_017 = bpy.data.meshes.new('Plane.017')
me_plane_017.from_pydata([(8.5, 9.2, -5.96e-08), (5.5, 9.2, -5.96e-08), (8.5, 9.2, 2.5), (5.5, 9.2, 2.5), (7.0, 9.2, 2.5), (7.0, 9.2, -5.96e-08)], [], [(0, 2, 4, 5), (5, 4, 3, 1)])
_uv = me_plane_017.uv_layers.new(name='UVMap')
_uv.uv.foreach_set('vector', [0.0, 0.0, 0.0, 1.0, 1.0, 1.0, 1.0, 0.0, 0.0, 1.0, 0.0, 0.0, 1.0, 0.0, 1.0, 1.0])
me_plane_017.materials.append(mat_door)
me_plane_017.use_remesh_fix_poles = True
me_plane_017.use_remesh_preserve_attributes = False
me_plane_017.use_mirror_vertex_groups = False
me_plane_017.update()
me_plane_018 = bpy.data.meshes.new('Plane.018')
me_plane_018.from_pydata([(8.5, 9.2, -5.96e-08), (5.5, 9.2, -5.96e-08), (8.5, 9.2, 2.5), (5.5, 9.2, 2.5), (7.0, 9.2, 2.5), (7.0, 9.2, -5.96e-08)], [], [(0, 2, 4, 5), (5, 4, 3, 1)])
_uv = me_plane_018.uv_layers.new(name='UVMap')
_uv.uv.foreach_set('vector', [0.0, 0.0, 0.0, 1.0, 1.0, 1.0, 1.0, 0.0, 0.0, 1.0, 0.0, 0.0, 1.0, 0.0, 1.0, 1.0])
me_plane_018.materials.append(mat_door)
me_plane_018.use_remesh_fix_poles = True
me_plane_018.use_remesh_preserve_attributes = False
me_plane_018.use_mirror_vertex_groups = False
me_plane_018.update()
me_plane_019 = bpy.data.meshes.new('Plane.019')
me_plane_019.from_pydata([(18.0, -4.0, 0.0), (18.0, 2.0, 0.0), (-18.0, 2.0, 0.0), (-18.0, -4.0, 0.0), (19.0, -4.0, 0.0), (19.0, 2.0, 0.0), (-19.0, 2.0, 0.0), (-19.0, -4.0, 0.0)], [], [(1, 0, 4, 5), (3, 2, 6, 7)])
_uv = me_plane_019.uv_layers.new(name='UVMap')
_uv.uv.foreach_set('vector', [0.0, 0.0, 6.0, 0.0, 6.0, 1.0, 0.0, 1.0, 0.0, 0.0, 6.0, 0.0, 6.0, 1.0, 0.0, 1.0])
me_plane_019.materials.append(mat_marble2)
me_plane_019.use_remesh_fix_poles = True
me_plane_019.use_remesh_preserve_attributes = False
me_plane_019.use_mirror_vertex_groups = False
me_plane_019.update()
me_plane_020 = bpy.data.meshes.new('Plane.020')
me_plane_020.from_pydata([(-18.0, 3.0, 0.0), (18.0, 3.0, 0.0), (-18.0, 0.0, 0.0), (18.0, 0.0, 0.0)], [], [(2, 3, 1, 0)])
_uv = me_plane_020.uv_layers.new(name='UVMap')
_uv.uv.foreach_set('vector', [0.0, 0.0, 36.0, 0.0, 36.0, 3.0, 0.0, 3.0])
me_plane_020.materials.append(mat_carpet1)
me_plane_020.use_remesh_fix_poles = True
me_plane_020.use_remesh_preserve_attributes = False
me_plane_020.use_mirror_vertex_groups = False
me_plane_020.update()
me_plane_021 = bpy.data.meshes.new('Plane.021')
me_plane_021.from_pydata([(18.0, -7.0, 4.0), (-18.0, -7.0, 4.0), (18.0, 9.0, 4.0), (-18.0, 9.0, 4.0), (18.0, -4.0, 4.0), (18.0, 2.0, 4.0), (-18.0, 2.0, 4.0), (-18.0, -4.0, 4.0), (-18.0, -7.0, 5.0), (-18.0, 9.0, 5.0), (18.0, -7.0, 5.0), (18.0, 9.0, 5.0), (18.0, -4.0, 5.0), (18.0, 2.0, 5.0), (-18.0, 2.0, 5.0), (-18.0, -4.0, 5.0), (-18.0, 6.375, 4.0), (-18.0, 6.375, 5.0), (-18.0, 8.125, 4.0), (-18.0, 8.125, 5.0), (18.0, 8.125, 4.0), (18.0, 8.125, 5.0), (18.0, 6.375, 4.0), (18.0, 6.375, 5.0)], [], [(6, 14, 15, 7), (4, 12, 13, 5), (0, 10, 12, 4), (1, 8, 10, 0), (20, 21, 11, 2), (7, 15, 8, 1), (3, 9, 19, 18), (16, 17, 14, 6), (13, 23, 22, 5)])
_uv = me_plane_021.uv_layers.new(name='UVMap')
_uv.uv.foreach_set('vector', [29.04, 5.25e-06, 29.04, 1.0, 23.04, 1.0, 23.04, 5.25e-06, 23.04, 5.25e-06, 23.04, 1.0, 29.04, 1.0, 29.04, 5.25e-06, 20.04, 5.25e-06, 20.04, 1.0, 23.04, 1.0, 23.04, 5.25e-06, -8.238e-06, 5.25e-06, -8.238e-06, 1.0, 36.0, 1.0, 36.0, 5.25e-06, 35.17, 5.25e-06, 35.17, 1.0, 36.04, 1.0, 36.04, 5.25e-06, 23.04, 5.25e-06, 23.04, 1.0, 20.04, 1.0, 20.04, 5.25e-06, 36.04, 5.25e-06, 36.04, 1.0, 35.17, 1.0, 35.17, 5.25e-06, 33.42, 5.25e-06, 33.42, 1.0, 29.04, 1.0, 29.04, 5.25e-06, 29.04, 1.0, 33.42, 1.0, 33.42, 5.25e-06, 29.04, 5.25e-06])
me_plane_021.materials.append(mat_marble5)
me_plane_021.use_remesh_fix_poles = True
me_plane_021.use_remesh_preserve_attributes = False
me_plane_021.use_mirror_vertex_groups = False
me_plane_021.update()
me_plane_022 = bpy.data.meshes.new('Plane.022')
me_plane_022.from_pydata([(18.0, -4.0, 4.0), (18.0, 2.0, 4.0), (-18.0, 2.0, 4.0), (-18.0, -4.0, 4.0), (19.0, -4.0, 4.0), (19.0, 2.0, 4.0), (-19.0, 2.0, 4.0), (-19.0, -4.0, 4.0)], [], [(0, 1, 5, 4), (2, 3, 7, 6)])
_uv = me_plane_022.uv_layers.new(name='UVMap')
_uv.uv.foreach_set('vector', [0.0, 0.0, 6.0, 0.0, 6.0, 1.0, 0.0, 1.0, 0.0, 0.0, 6.0, 0.0, 6.0, 1.0, 0.0, 1.0])
me_plane_022.materials.append(mat_marble4)
me_plane_022.use_remesh_fix_poles = True
me_plane_022.use_remesh_preserve_attributes = False
me_plane_022.use_mirror_vertex_groups = False
me_plane_022.update()
me_plane_023 = bpy.data.meshes.new('Plane.023')
me_plane_023.from_pydata([(-8.5, 9.0, 2.5), (-8.5, 9.2, 2.5), (8.5, 9.0, 2.5), (8.5, 9.2, 2.5), (15.5, 9.0, 2.5), (15.5, 9.2, 2.5), (12.5, 9.2, 2.5), (8.6, 9.0, 0.0), (-5.5, 9.0, -5.96e-08), (-8.5, 9.0, -5.96e-08), (-5.5, 9.0, 2.5), (-5.5, 9.2, -5.96e-08), (-8.5, 9.2, -5.96e-08), (-5.5, 9.2, 2.5), (8.5, 9.0, -5.96e-08), (5.5, 9.0, -5.96e-08), (5.5, 9.0, 2.5), (5.4, 9.0, 2.6), (8.6, 9.0, 2.6), (5.4, 9.0, 0.0), (-15.6, 9.0, 0.0), (-12.4, 9.0, 2.6), (-15.6, 9.0, 2.6), (-12.4, 9.0, 0.0), (-15.5, 9.2, 2.5), (8.5, 9.2, -5.96e-08), (5.5, 9.2, -5.96e-08), (5.5, 9.2, 2.5), (-12.5, 9.2, 2.5), (-15.5, 9.2, -5.96e-08), (-12.5, 9.2, -5.96e-08), (-15.5, 9.0, 2.5), (-12.5, 9.0, 2.5), (-15.5, 9.0, -5.96e-08), (-12.5, 9.0, -5.96e-08), (-5.4, 9.0, 0.0), (-8.6, 9.0, 2.6), (-5.4, 9.0, 2.6), (-8.6, 9.0, 0.0), (15.6, 9.0, 0.0), (15.5, 9.0, -5.96e-08), (12.5, 9.0, -5.96e-08), (12.5, 9.0, 2.5), (12.4, 9.0, 2.6), (15.6, 9.0, 2.6), (12.4, 9.0, 0.0), (15.5, 9.2, -5.96e-08), (12.5, 9.2, -5.96e-08), (-15.6, 9.0, 1.0), (-5.5, 9.0, 1.0), (-8.5, 9.0, 1.0), (-5.5, 9.2, 1.0), (-8.5, 9.2, 1.0), (5.4, 9.0, 1.0), (8.5, 9.0, 1.0), (-12.4, 9.0, 1.0), (8.6, 9.0, 1.0), (8.5, 9.2, 1.0), (-12.5, 9.2, 1.0), (-15.5, 9.2, 1.0), (-12.5, 9.0, 1.0), (-15.5, 9.0, 1.0), (5.5, 9.0, 1.0), (5.5, 9.2, 1.0), (-8.6, 9.0, 1.0), (-5.4, 9.0, 1.0), (12.4, 9.0, 1.0), (15.5, 9.0, 1.0), (15.6, 9.0, 1.0), (15.5, 9.2, 1.0), (12.5, 9.0, 1.0), (12.5, 9.2, 1.0)], [], [(10, 0, 1, 13), (2, 16, 27, 3), (32, 31, 24, 28), (4, 42, 6, 5), (60, 32, 28, 58), (50, 9, 12, 52), (49, 10, 13, 51), (16, 2, 18, 17), (54, 14, 7, 56), (61, 31, 22, 48), (61, 33, 29, 59), (54, 2, 3, 57), (60, 34, 23, 55), (31, 32, 21, 22), (42, 4, 44, 43), (62, 16, 17, 53), (62, 15, 26, 63), (50, 0, 36, 64), (49, 8, 35, 65), (0, 10, 37, 36), (67, 40, 39, 68), (67, 4, 5, 69), (70, 42, 43, 66), (70, 41, 47, 71), (42, 70, 71, 6), (41, 70, 66, 45), (40, 67, 69, 46), (4, 67, 68, 44), (10, 49, 65, 37), (9, 50, 64, 38), (16, 62, 63, 27), (15, 62, 53, 19), (32, 60, 55, 21), (14, 54, 57, 25), (31, 61, 59, 24), (33, 61, 48, 20), (2, 54, 56, 18), (8, 49, 51, 11), (0, 50, 52, 1), (34, 60, 58, 30)])
_uv = me_plane_023.uv_layers.new(name='UVMap')
_uv.uv.foreach_set('vector', [0.0, 0.0, 0.1882, 0.0, 0.1882, 1.0, 0.0, 1.0, 0.0, 0.0, 0.1882, 0.0, 0.1882, 1.0, 0.0, 1.0, 0.0, 0.0, 0.1882, 0.0, 0.1882, 1.0, 0.0, 1.0, 0.0, 0.0, 0.1882, 0.0, 0.1882, 1.0, 0.0, 1.0, 0.0, 0.0, 0.1882, 0.0, 0.1882, 1.0, 0.0, 1.0, 0.0, 0.0, 0.1882, 0.0, 0.1882, 1.0, 0.0, 1.0, 0.0, 0.0, 0.1882, 0.0, 0.1882, 1.0, 0.0, 1.0, 0.0, 0.0, 0.1882, 0.0, 0.1882, 1.0, 0.0, 1.0, 0.0, 0.0, 0.1882, 0.0, 0.1882, 1.0, 0.0, 1.0, 0.0, 0.0, 0.1882, 0.0, 0.1882, 1.0, 0.0, 1.0, 0.0, 0.0, 0.1882, 0.0, 0.1882, 1.0, 0.0, 1.0, 0.0, 0.0, 0.1882, 0.0, 0.1882, 1.0, 0.0, 1.0, 0.0, 0.0, 0.1882, 0.0, 0.1882, 1.0, 0.0, 1.0, 0.0, 0.0, 0.1882, 0.0, 0.1882, 1.0, 0.0, 1.0, 0.0, 0.0, 0.1882, 0.0, 0.1882, 1.0, 0.0, 1.0, 0.0, 0.0, 0.1882, 0.0, 0.1882, 1.0, 0.0, 1.0, 0.0, 0.0, 0.1882, 0.0, 0.1882, 1.0, 0.0, 1.0, 0.0, 0.0, 0.1882, 0.0, 0.1882, 1.0, 0.0, 1.0, 0.0, 0.0, 0.1882, 0.0, 0.1882, 1.0, 0.0, 1.0, 0.0, 0.0, 0.1882, 0.0, 0.1882, 1.0, 0.0, 1.0, 0.0, 0.0, 0.1882, 0.0, 0.1882, 1.0, 0.0, 1.0, 0.0, 0.0, 0.1882, 0.0, 0.1882, 1.0, 0.0, 1.0, 0.0, 0.0, 0.1882, 0.0, 0.1882, 1.0, 0.0, 1.0, 0.0, 0.0, 0.1882, 0.0, 0.1882, 1.0, 0.0, 1.0, 0.0, 0.0, 0.1882, 0.0, 0.1882, 1.0, 0.0, 1.0, 0.0, 0.0, 0.1882, 0.0, 0.1882, 1.0, 0.0, 1.0, 0.0, 0.0, 0.1882, 0.0, 0.1882, 1.0, 0.0, 1.0, 0.0, 0.0, 0.1882, 0.0, 0.1882, 1.0, 0.0, 1.0, 0.0, 0.0, 0.1882, 0.0, 0.1882, 1.0, 0.0, 1.0, 0.0, 0.0, 0.1882, 0.0, 0.1882, 1.0, 0.0, 1.0, 0.0, 0.0, 0.1882, 0.0, 0.1882, 1.0, 0.0, 1.0, 0.0, 0.0, 0.1882, 0.0, 0.1882, 1.0, 0.0, 1.0, 0.0, 0.0, 0.1882, 0.0, 0.1882, 1.0, 0.0, 1.0, 0.0, 0.0, 0.1882, 0.0, 0.1882, 1.0, 0.0, 1.0, 0.0, 0.0, 0.1882, 0.0, 0.1882, 1.0, 0.0, 1.0, 0.0, 0.0, 0.1882, 0.0, 0.1882, 1.0, 0.0, 1.0, 0.0, 0.0, 0.1882, 0.0, 0.1882, 1.0, 0.0, 1.0, 0.0, 0.0, 0.1882, 0.0, 0.1882, 1.0, 0.0, 1.0, 0.0, 0.0, 0.1882, 0.0, 0.1882, 1.0, 0.0, 1.0, 0.0, 0.0, 0.1882, 0.0, 0.1882, 1.0, 0.0, 1.0])
me_plane_023.materials.append(mat_door)
me_plane_023.use_remesh_fix_poles = True
me_plane_023.use_remesh_preserve_attributes = False
me_plane_023.use_mirror_vertex_groups = False
me_plane_023.update()
me_plane_024 = bpy.data.meshes.new('Plane.024')
me_plane_024.from_pydata([(-5.5, 9.0, -5.96e-08), (-8.5, 9.0, -5.96e-08), (-5.5, 9.2, -5.96e-08), (-8.5, 9.2, -5.96e-08), (8.5, 9.0, -5.96e-08), (5.5, 9.0, -5.96e-08), (8.5, 9.2, -5.96e-08), (5.5, 9.2, -5.96e-08), (-15.5, 9.2, -5.96e-08), (-12.5, 9.2, -5.96e-08), (-15.5, 9.0, -5.96e-08), (-12.5, 9.0, -5.96e-08), (15.5, 9.0, -5.96e-08), (12.5, 9.0, -5.96e-08), (15.5, 9.2, -5.96e-08), (12.5, 9.2, -5.96e-08)], [], [(1, 0, 2, 3), (5, 4, 6, 7), (10, 11, 9, 8), (13, 12, 14, 15)])
_uv = me_plane_024.uv_layers.new(name='UVMap')
_uv.uv.foreach_set('vector', [0.0, 0.5, 3.0, 0.5, 3.0, 0.7, 0.0, 0.7, 0.0, 0.5, 3.0, 0.5, 3.0, 0.7, 0.0, 0.7, 0.0, 0.5, 3.0, 0.5, 3.0, 0.7, 0.0, 0.7, 0.0, 0.5, 3.0, 0.5, 3.0, 0.7, 0.0, 0.7])
me_plane_024.materials.append(mat_marble2)
me_plane_024.use_remesh_fix_poles = True
me_plane_024.use_remesh_preserve_attributes = False
me_plane_024.use_mirror_vertex_groups = False
me_plane_024.update()
me_plane_026 = bpy.data.meshes.new('Plane.026')
me_plane_026.from_pydata([(-18.0, -0.2, 1.0), (-18.0, -0.2, 0.0), (18.0, -0.2, 0.0), (18.0, -0.2, 1.0), (-18.0, -0.1, 0.0), (18.0, -0.1, 0.0), (-18.0, -0.1, 1.0), (18.0, -0.1, 1.0)], [], [(1, 2, 3, 0), (4, 6, 7, 5), (3, 7, 6, 0), (1, 4, 5, 2), (2, 5, 7, 3), (0, 6, 4, 1)])
_uv = me_plane_026.uv_layers.new(name='UVMap')
_uv.uv.foreach_set('vector', [0.0, 0.0, 18.0, 0.0, 18.0, 1.0, 0.0, 1.0, 0.0, 0.0, 0.05026, 0.0, 0.05026, 1.0, 0.0, 1.0, 0.0, 0.0, 0.05026, 0.0, 0.05026, 1.0, 0.0, 1.0, 0.0, 0.0, 0.05026, 0.0, 0.05026, 1.0, 0.0, 1.0, 0.0, 0.0, 0.05026, 0.0, 0.05026, 1.0, 0.0, 1.0, 0.0, 0.0, 0.05026, 0.0, 0.05026, 1.0, 0.0, 1.0])
me_plane_026.materials.append(mat_banner)
me_plane_026.use_remesh_fix_poles = True
me_plane_026.use_remesh_preserve_attributes = False
me_plane_026.use_mirror_vertex_groups = False
me_plane_026.update()
me_plane_027 = bpy.data.meshes.new('Plane.027')
me_plane_027.from_pydata([(-3.0, -0.1, -1.0), (3.0, -0.1, -1.0), (-3.0, -0.1, 1.0), (3.0, -0.1, 1.0)], [], [(0, 1, 3, 2)])
_uv = me_plane_027.uv_layers.new(name='UVMap')
_uv.uv.foreach_set('vector', [0.0, 0.0, 1.0, 0.0, 1.0, 1.0, 0.0, 1.0])
me_plane_027.materials.append(mat_painting)
me_plane_027.use_remesh_fix_poles = True
me_plane_027.use_remesh_preserve_attributes = False
me_plane_027.use_mirror_vertex_groups = False
me_plane_027.update()
me_plane_029 = bpy.data.meshes.new('Plane.029')
me_plane_029.from_pydata([(18.0, 6.375, 6.0), (18.0, 8.125, 6.0), (-18.0, 6.375, 6.0), (-18.0, 8.125, 6.0), (-18.0, 6.375, 4.0), (-18.0, 8.125, 4.0), (18.0, 8.125, 4.0), (18.0, 6.375, 4.0), (19.0, 6.375, 6.0), (19.0, 8.125, 6.0), (19.0, 6.375, 4.0), (19.0, 8.125, 4.0), (-19.0, 8.125, 6.0), (-19.0, 6.375, 6.0), (-19.0, 8.125, 4.0), (-19.0, 6.375, 4.0)], [], [(0, 1, 9, 8), (1, 6, 11, 9), (7, 0, 8, 10), (6, 7, 10, 11), (5, 3, 12, 14), (4, 5, 14, 15), (3, 2, 13, 12), (2, 4, 15, 13)])
me_plane_029.polygons.foreach_set('material_index', [1, 1, 1, 1, 1, 1, 1, 1])
_uv = me_plane_029.uv_layers.new(name='UVMap')
_uv.uv.foreach_set('vector', [17.44, 4.984, 19.18, 4.984, 19.18, 4.984, 17.44, 4.984, 19.18, 4.984, 35.17, 5.25e-06, 35.17, 5.25e-06, 19.18, 4.984, 33.42, 5.25e-06, 17.44, 4.984, 17.44, 4.984, 33.42, 5.25e-06, 35.17, 5.25e-06, 33.42, 5.25e-06, 33.42, 5.25e-06, 35.17, 5.25e-06, 35.17, 5.25e-06, 19.18, 4.984, 19.18, 4.984, 35.17, 5.25e-06, 33.42, 5.25e-06, 35.17, 5.25e-06, 35.17, 5.25e-06, 33.42, 5.25e-06, 19.18, 4.984, 17.44, 4.984, 17.44, 4.984, 19.18, 4.984, 17.44, 4.984, 33.42, 5.25e-06, 33.42, 5.25e-06, 17.44, 4.984])
me_plane_029.materials.append(mat_marble4)
me_plane_029.materials.append(mat_marble5)
me_plane_029.use_remesh_fix_poles = True
me_plane_029.use_remesh_preserve_attributes = False
me_plane_029.use_mirror_vertex_groups = False
me_plane_029.update()
me_plane_030 = bpy.data.meshes.new('Plane.030')
me_plane_030.from_pydata([(-19.0, 9.0, 1.0), (-19.0, 9.0, 4.0), (-19.0, 9.0, 5.0), (-19.0, 9.0, 7.0), (-19.0, -7.0, 7.0), (-19.0, -7.0, 5.0), (-19.0, -7.0, 4.0), (-19.0, -7.0, 1.0), (-30.0, -7.0, 1.0), (-30.0, -7.0, 4.0), (-30.0, -7.0, 5.0), (-30.0, -7.0, 7.0), (-30.0, 9.0, 7.0), (-30.0, 9.0, 5.0), (-30.0, 9.0, 4.0), (-30.0, 9.0, 1.0), (-30.0, -4.0, 1.0), (-30.0, 2.0, 1.0), (-30.0, -4.0, 4.0), (-30.0, 2.0, 4.0), (-30.0, -4.0, 5.0), (-30.0, 2.0, 5.0), (-30.0, -4.0, 7.0), (-30.0, 2.0, 7.0), (-19.0, 2.0, 1.0), (-19.0, -4.0, 1.0), (-19.0, 2.0, 4.0), (-19.0, -4.0, 4.0), (-19.0, 2.0, 5.0), (-19.0, -4.0, 5.0), (-19.0, 2.0, 7.0), (-19.0, -4.0, 7.0), (-19.0, 6.375, 1.0), (-19.0, 6.375, 4.0), (-19.0, 6.375, 5.0), (-19.0, 6.375, 7.0), (-30.0, 6.375, 1.0), (-30.0, 6.375, 4.0), (-30.0, 6.375, 5.0), (-30.0, 6.375, 7.0), (-30.0, 8.125, 1.0), (-30.0, 8.125, 4.0), (-30.0, 8.125, 5.0), (-30.0, 8.125, 7.0), (-19.0, 8.125, 1.0), (-19.0, 8.125, 4.0), (-19.0, 8.125, 5.0), (-19.0, 8.125, 7.0), (-19.0, 6.375, 6.0), (-19.0, 8.125, 6.0)], [], [(8, 9, 6, 7), (0, 1, 14, 15), (10, 11, 4, 5), (16, 18, 9, 8), (2, 3, 12, 13), (44, 45, 1, 0), (20, 22, 11, 10), (46, 49, 47, 3, 2), (5, 4, 31, 29), (7, 6, 27, 25), (29, 31, 30, 28), (21, 23, 22, 20), (17, 19, 18, 16), (36, 37, 19, 17), (21, 38, 39, 23), (32, 33, 45, 44), (24, 26, 33, 32), (40, 41, 37, 36), (48, 35, 47, 49), (15, 14, 41, 40), (43, 39, 38, 42), (28, 30, 35, 48, 34), (13, 12, 43, 42)])
_uv = me_plane_030.uv_layers.new(name='UVMap')
_uv.uv.foreach_set('vector', [7.175e-05, 9.19e-05, 7.175e-05, 3.0, 11.0, 3.0, 11.0, 9.19e-05, 11.0, 8.984e-05, 11.0, 3.0, 7.175e-05, 3.0, 7.175e-05, 8.984e-05, 7.175e-05, 4.0, 7.175e-05, 6.0, 11.0, 6.0, 11.0, 4.0, 13.6, 9.052e-05, 13.6, 3.0, 16.6, 3.0, 16.6, 9.052e-05, 11.0, 4.0, 11.0, 6.0, 7.175e-05, 6.0, 7.175e-05, 4.0, 1.473, 9.052e-05, 1.473, 3.0, 0.598, 3.0, 0.598, 9.052e-05, 13.6, 4.0, 13.6, 6.0, 16.6, 6.0, 16.6, 4.0, 1.473, 4.0, 1.473, 5.0, 1.473, 6.0, 0.598, 6.0, 0.598, 4.0, 16.6, 4.0, 16.6, 6.0, 13.6, 6.0, 13.6, 4.0, 16.6, 9.052e-05, 16.6, 3.0, 13.6, 3.0, 13.6, 9.052e-05, 13.6, 4.0, 13.6, 6.0, 7.598, 6.0, 7.598, 4.0, 7.598, 4.0, 7.598, 6.0, 13.6, 6.0, 13.6, 4.0, 7.598, 9.052e-05, 7.598, 3.0, 13.6, 3.0, 13.6, 9.052e-05, 3.223, 9.052e-05, 3.223, 3.0, 7.598, 3.0, 7.598, 9.052e-05, 7.598, 4.0, 3.223, 4.0, 3.223, 6.0, 7.598, 6.0, 3.223, 9.052e-05, 3.223, 3.0, 1.473, 3.0, 1.473, 9.052e-05, 7.598, 9.052e-05, 7.598, 3.0, 3.223, 3.0, 3.223, 9.052e-05, 1.473, 9.052e-05, 1.473, 3.0, 3.223, 3.0, 3.223, 9.052e-05, 3.223, 5.0, 3.223, 6.0, 1.473, 6.0, 1.473, 5.0, 0.598, 9.052e-05, 0.598, 3.0, 1.473, 3.0, 1.473, 9.052e-05, 1.473, 6.0, 3.223, 6.0, 3.223, 4.0, 1.473, 4.0, 7.598, 4.0, 7.598, 6.0, 3.223, 6.0, 3.223, 5.0, 3.223, 4.0, 0.598, 4.0, 0.598, 6.0, 1.473, 6.0, 1.473, 4.0])
me_plane_030.materials.append(mat_marble4)
me_plane_030.use_remesh_fix_poles = True
me_plane_030.use_remesh_preserve_attributes = False
me_plane_030.use_mirror_vertex_groups = False
me_plane_030.update()
me_plane_031 = bpy.data.meshes.new('Plane.031')
me_plane_031.from_pydata([(3.5, 9.0, 4.0), (-3.5, 9.0, 4.0), (-10.5, 9.0, 4.0), (5.4, 9.0, 2.6), (8.6, 9.0, 2.6), (-12.4, 9.0, 2.6), (-15.6, 9.0, 2.6), (-18.0, 9.0, 4.0), (-8.6, 9.0, 2.6), (-5.4, 9.0, 2.6), (18.0, 9.0, 4.0), (10.5, 9.0, 4.0), (12.4, 9.0, 2.6), (15.6, 9.0, 2.6), (-15.6, 9.0, 1.0), (3.5, 9.0, 1.0), (-3.5, 9.0, 1.0), (5.4, 9.0, 1.0), (18.0, 9.0, 1.0), (-18.0, 9.0, 1.0), (-12.4, 9.0, 1.0), (8.6, 9.0, 1.0), (-10.5, 9.0, 1.0), (-8.6, 9.0, 1.0), (-5.4, 9.0, 1.0), (10.5, 9.0, 1.0), (12.4, 9.0, 1.0), (15.6, 9.0, 1.0)], [], [(15, 0, 1, 16), (8, 9, 1, 2), (23, 8, 2, 22), (17, 3, 0, 15), (3, 4, 11, 0), (6, 5, 2, 7), (14, 6, 7, 19), (26, 12, 11, 25), (12, 13, 10, 11), (5, 20, 22, 2), (9, 24, 16, 1), (4, 21, 25, 11), (13, 27, 18, 10)])
_uv = me_plane_031.uv_layers.new(name='UVMap')
_uv.uv.foreach_set('vector', [22.43, -0.0003524, 22.43, 2.99, 15.45, 2.99, 15.45, -0.0003524, 10.37, 1.595, 13.56, 1.595, 15.45, 2.99, 8.474, 2.99, 10.37, -0.0003524, 10.37, 1.595, 8.474, 2.99, 8.474, -0.0003524, 24.32, -0.0003524, 24.32, 1.595, 22.43, 2.99, 22.43, -0.0003524, 24.32, 1.595, 27.51, 1.595, 29.41, 2.99, 22.43, 2.99, 3.39, 1.595, 6.58, 1.595, 8.474, 2.99, 0.9973, 2.99, 3.39, -0.0003524, 3.39, 1.595, 0.9973, 2.99, 0.9973, -0.0003524, 31.3, -0.0003524, 31.3, 1.595, 29.41, 2.99, 29.41, -0.0003524, 31.3, 1.595, 34.49, 1.595, 36.89, 2.99, 29.41, 2.99, 6.58, 1.595, 6.58, -0.0003524, 8.474, -0.0003524, 8.474, 2.99, 13.56, 1.595, 13.56, -0.0003524, 15.45, -0.0003524, 15.45, 2.99, 27.51, 1.595, 27.51, -0.0003524, 29.41, -0.0003524, 29.41, 2.99, 34.49, 1.595, 34.49, -0.0003524, 36.89, -0.0003524, 36.89, 2.99])
me_plane_031.materials.append(mat_marble4)
me_plane_031.use_remesh_fix_poles = True
me_plane_031.use_remesh_preserve_attributes = False
me_plane_031.use_mirror_vertex_groups = False
me_plane_031.update()
me_plane_032 = bpy.data.meshes.new('Plane.032')
me_plane_032.from_pydata([(-10.5, 9.0, 0.0), (3.5, 9.0, 0.0), (-3.5, 9.0, 0.0), (8.6, 9.0, 0.0), (5.4, 9.0, 0.0), (-15.6, 9.0, 0.0), (-12.4, 9.0, 0.0), (-18.0, 9.0, 0.0), (-5.4, 9.0, 0.0), (-8.6, 9.0, 0.0), (15.6, 9.0, 0.0), (12.4, 9.0, 0.0), (18.0, 9.0, 0.0), (10.5, 9.0, 0.0), (-15.6, 9.0, 1.0), (3.5, 9.0, 1.0), (-3.5, 9.0, 1.0), (5.4, 9.0, 1.0), (18.0, 9.0, 1.0), (-18.0, 9.0, 1.0), (-12.4, 9.0, 1.0), (8.6, 9.0, 1.0), (-10.5, 9.0, 1.0), (-8.6, 9.0, 1.0), (-5.4, 9.0, 1.0), (10.5, 9.0, 1.0), (12.4, 9.0, 1.0), (15.6, 9.0, 1.0)], [], [(27, 10, 12, 18), (21, 3, 13, 25), (24, 8, 2, 16), (20, 6, 0, 22), (11, 26, 25, 13), (5, 14, 19, 7), (4, 17, 15, 1), (9, 23, 22, 0), (1, 15, 16, 2)])
_uv = me_plane_032.uv_layers.new(name='UVMap')
_uv.uv.foreach_set('vector', [34.6, 1.0, 34.6, 2.431e-06, 37.0, 2.431e-06, 37.0, 1.0, 27.6, 1.0, 27.6, 2.431e-06, 29.5, 2.431e-06, 29.5, 1.0, 13.6, 1.0, 13.6, 2.431e-06, 15.5, 2.431e-06, 15.5, 1.0, 6.6, 1.0, 6.6, 2.431e-06, 8.5, 2.431e-06, 8.5, 1.0, 31.4, 2.431e-06, 31.4, 1.0, 29.5, 1.0, 29.5, 2.431e-06, 3.4, 2.431e-06, 3.4, 1.0, 1.0, 1.0, 1.0, 2.431e-06, 24.4, 2.431e-06, 24.4, 1.0, 22.5, 1.0, 22.5, 2.431e-06, 10.4, 2.431e-06, 10.4, 1.0, 8.5, 1.0, 8.5, 2.431e-06, 22.5, 2.431e-06, 22.5, 1.0, 15.5, 1.0, 15.5, 2.431e-06])
me_plane_032.materials.append(mat_marble5)
me_plane_032.use_remesh_fix_poles = True
me_plane_032.use_remesh_preserve_attributes = False
me_plane_032.use_mirror_vertex_groups = False
me_plane_032.update()
me_plane_033 = bpy.data.meshes.new('Plane.033')
me_plane_033.from_pydata([(8.5, 9.2, -5.96e-08), (5.5, 9.2, -5.96e-08), (8.5, 9.2, 2.5), (5.5, 9.2, 2.5), (7.0, 9.2, 2.5), (7.0, 9.2, -5.96e-08)], [], [(0, 2, 4, 5), (5, 4, 3, 1)])
_uv = me_plane_033.uv_layers.new(name='UVMap')
_uv.uv.foreach_set('vector', [0.0, 0.0, 0.0, 1.0, 1.0, 1.0, 1.0, 0.0, 0.0, 1.0, 0.0, 0.0, 1.0, 0.0, 1.0, 1.0])
me_plane_033.materials.append(mat_door)
me_plane_033.use_remesh_fix_poles = True
me_plane_033.use_remesh_preserve_attributes = False
me_plane_033.use_mirror_vertex_groups = False
me_plane_033.update()
me_plane_034 = bpy.data.meshes.new('Plane.034')
me_plane_034.from_pydata([(8.5, 9.2, -5.96e-08), (5.5, 9.2, -5.96e-08), (8.5, 9.2, 2.5), (5.5, 9.2, 2.5), (7.0, 9.2, 2.5), (7.0, 9.2, -5.96e-08)], [], [(0, 2, 4, 5), (5, 4, 3, 1)])
_uv = me_plane_034.uv_layers.new(name='UVMap')
_uv.uv.foreach_set('vector', [0.0, 0.0, 0.0, 1.0, 1.0, 1.0, 1.0, 0.0, 0.0, 1.0, 0.0, 0.0, 1.0, 0.0, 1.0, 1.0])
me_plane_034.materials.append(mat_door)
me_plane_034.use_remesh_fix_poles = True
me_plane_034.use_remesh_preserve_attributes = False
me_plane_034.use_mirror_vertex_groups = False
me_plane_034.update()
me_plane_035 = bpy.data.meshes.new('Plane.035')
me_plane_035.from_pydata([(8.5, 9.2, -5.96e-08), (5.5, 9.2, -5.96e-08), (8.5, 9.2, 2.5), (5.5, 9.2, 2.5), (7.0, 9.2, 2.5), (7.0, 9.2, -5.96e-08)], [], [(0, 2, 4, 5), (5, 4, 3, 1)])
_uv = me_plane_035.uv_layers.new(name='UVMap')
_uv.uv.foreach_set('vector', [0.0, 0.0, 0.0, 1.0, 1.0, 1.0, 1.0, 0.0, 0.0, 1.0, 0.0, 0.0, 1.0, 0.0, 1.0, 1.0])
me_plane_035.materials.append(mat_door)
me_plane_035.use_remesh_fix_poles = True
me_plane_035.use_remesh_preserve_attributes = False
me_plane_035.use_mirror_vertex_groups = False
me_plane_035.update()
me_plane_036 = bpy.data.meshes.new('Plane.036')
me_plane_036.from_pydata([(8.5, 9.2, -5.96e-08), (5.5, 9.2, -5.96e-08), (8.5, 9.2, 2.5), (5.5, 9.2, 2.5), (7.0, 9.2, 2.5), (7.0, 9.2, -5.96e-08)], [], [(0, 2, 4, 5), (5, 4, 3, 1)])
_uv = me_plane_036.uv_layers.new(name='UVMap')
_uv.uv.foreach_set('vector', [0.0, 0.0, 0.0, 1.0, 1.0, 1.0, 1.0, 0.0, 0.0, 1.0, 0.0, 0.0, 1.0, 0.0, 1.0, 1.0])
me_plane_036.materials.append(mat_door)
me_plane_036.use_remesh_fix_poles = True
me_plane_036.use_remesh_preserve_attributes = False
me_plane_036.use_mirror_vertex_groups = False
me_plane_036.update()
me_plane_037 = bpy.data.meshes.new('Plane.037')
me_plane_037.from_pydata([(-8.5, 9.0, 2.5), (-8.5, 9.2, 2.5), (8.5, 9.0, 2.5), (8.5, 9.2, 2.5), (15.5, 9.0, 2.5), (15.5, 9.2, 2.5), (12.5, 9.2, 2.5), (8.6, 9.0, 0.0), (-5.5, 9.0, -5.96e-08), (-8.5, 9.0, -5.96e-08), (-5.5, 9.0, 2.5), (-5.5, 9.2, -5.96e-08), (-8.5, 9.2, -5.96e-08), (-5.5, 9.2, 2.5), (8.5, 9.0, -5.96e-08), (5.5, 9.0, -5.96e-08), (5.5, 9.0, 2.5), (5.4, 9.0, 2.6), (8.6, 9.0, 2.6), (5.4, 9.0, 0.0), (-15.6, 9.0, 0.0), (-12.4, 9.0, 2.6), (-15.6, 9.0, 2.6), (-12.4, 9.0, 0.0), (-15.5, 9.2, 2.5), (8.5, 9.2, -5.96e-08), (5.5, 9.2, -5.96e-08), (5.5, 9.2, 2.5), (-12.5, 9.2, 2.5), (-15.5, 9.2, -5.96e-08), (-12.5, 9.2, -5.96e-08), (-15.5, 9.0, 2.5), (-12.5, 9.0, 2.5), (-15.5, 9.0, -5.96e-08), (-12.5, 9.0, -5.96e-08), (-5.4, 9.0, 0.0), (-8.6, 9.0, 2.6), (-5.4, 9.0, 2.6), (-8.6, 9.0, 0.0), (15.6, 9.0, 0.0), (15.5, 9.0, -5.96e-08), (12.5, 9.0, -5.96e-08), (12.5, 9.0, 2.5), (12.4, 9.0, 2.6), (15.6, 9.0, 2.6), (12.4, 9.0, 0.0), (15.5, 9.2, -5.96e-08), (12.5, 9.2, -5.96e-08), (-15.6, 9.0, 1.0), (-5.5, 9.0, 1.0), (-8.5, 9.0, 1.0), (-5.5, 9.2, 1.0), (-8.5, 9.2, 1.0), (5.4, 9.0, 1.0), (8.5, 9.0, 1.0), (-12.4, 9.0, 1.0), (8.6, 9.0, 1.0), (8.5, 9.2, 1.0), (-12.5, 9.2, 1.0), (-15.5, 9.2, 1.0), (-12.5, 9.0, 1.0), (-15.5, 9.0, 1.0), (5.5, 9.0, 1.0), (5.5, 9.2, 1.0), (-8.6, 9.0, 1.0), (-5.4, 9.0, 1.0), (12.4, 9.0, 1.0), (15.5, 9.0, 1.0), (15.6, 9.0, 1.0), (15.5, 9.2, 1.0), (12.5, 9.0, 1.0), (12.5, 9.2, 1.0)], [], [(10, 0, 1, 13), (2, 16, 27, 3), (32, 31, 24, 28), (4, 42, 6, 5), (60, 32, 28, 58), (50, 9, 12, 52), (49, 10, 13, 51), (16, 2, 18, 17), (54, 14, 7, 56), (61, 31, 22, 48), (61, 33, 29, 59), (54, 2, 3, 57), (60, 34, 23, 55), (31, 32, 21, 22), (42, 4, 44, 43), (62, 16, 17, 53), (62, 15, 26, 63), (50, 0, 36, 64), (49, 8, 35, 65), (0, 10, 37, 36), (67, 40, 39, 68), (67, 4, 5, 69), (70, 42, 43, 66), (70, 41, 47, 71), (42, 70, 71, 6), (41, 70, 66, 45), (40, 67, 69, 46), (4, 67, 68, 44), (10, 49, 65, 37), (9, 50, 64, 38), (16, 62, 63, 27), (15, 62, 53, 19), (32, 60, 55, 21), (14, 54, 57, 25), (31, 61, 59, 24), (33, 61, 48, 20), (2, 54, 56, 18), (8, 49, 51, 11), (0, 50, 52, 1), (34, 60, 58, 30)])
_uv = me_plane_037.uv_layers.new(name='UVMap')
_uv.uv.foreach_set('vector', [0.0, 0.0, 0.1882, 0.0, 0.1882, 1.0, 0.0, 1.0, 0.0, 0.0, 0.1882, 0.0, 0.1882, 1.0, 0.0, 1.0, 0.0, 0.0, 0.1882, 0.0, 0.1882, 1.0, 0.0, 1.0, 0.0, 0.0, 0.1882, 0.0, 0.1882, 1.0, 0.0, 1.0, 0.0, 0.0, 0.1882, 0.0, 0.1882, 1.0, 0.0, 1.0, 0.0, 0.0, 0.1882, 0.0, 0.1882, 1.0, 0.0, 1.0, 0.0, 0.0, 0.1882, 0.0, 0.1882, 1.0, 0.0, 1.0, 0.0, 0.0, 0.1882, 0.0, 0.1882, 1.0, 0.0, 1.0, 0.0, 0.0, 0.1882, 0.0, 0.1882, 1.0, 0.0, 1.0, 0.0, 0.0, 0.1882, 0.0, 0.1882, 1.0, 0.0, 1.0, 0.0, 0.0, 0.1882, 0.0, 0.1882, 1.0, 0.0, 1.0, 0.0, 0.0, 0.1882, 0.0, 0.1882, 1.0, 0.0, 1.0, 0.0, 0.0, 0.1882, 0.0, 0.1882, 1.0, 0.0, 1.0, 0.0, 0.0, 0.1882, 0.0, 0.1882, 1.0, 0.0, 1.0, 0.0, 0.0, 0.1882, 0.0, 0.1882, 1.0, 0.0, 1.0, 0.0, 0.0, 0.1882, 0.0, 0.1882, 1.0, 0.0, 1.0, 0.0, 0.0, 0.1882, 0.0, 0.1882, 1.0, 0.0, 1.0, 0.0, 0.0, 0.1882, 0.0, 0.1882, 1.0, 0.0, 1.0, 0.0, 0.0, 0.1882, 0.0, 0.1882, 1.0, 0.0, 1.0, 0.0, 0.0, 0.1882, 0.0, 0.1882, 1.0, 0.0, 1.0, 0.0, 0.0, 0.1882, 0.0, 0.1882, 1.0, 0.0, 1.0, 0.0, 0.0, 0.1882, 0.0, 0.1882, 1.0, 0.0, 1.0, 0.0, 0.0, 0.1882, 0.0, 0.1882, 1.0, 0.0, 1.0, 0.0, 0.0, 0.1882, 0.0, 0.1882, 1.0, 0.0, 1.0, 0.0, 0.0, 0.1882, 0.0, 0.1882, 1.0, 0.0, 1.0, 0.0, 0.0, 0.1882, 0.0, 0.1882, 1.0, 0.0, 1.0, 0.0, 0.0, 0.1882, 0.0, 0.1882, 1.0, 0.0, 1.0, 0.0, 0.0, 0.1882, 0.0, 0.1882, 1.0, 0.0, 1.0, 0.0, 0.0, 0.1882, 0.0, 0.1882, 1.0, 0.0, 1.0, 0.0, 0.0, 0.1882, 0.0, 0.1882, 1.0, 0.0, 1.0, 0.0, 0.0, 0.1882, 0.0, 0.1882, 1.0, 0.0, 1.0, 0.0, 0.0, 0.1882, 0.0, 0.1882, 1.0, 0.0, 1.0, 0.0, 0.0, 0.1882, 0.0, 0.1882, 1.0, 0.0, 1.0, 0.0, 0.0, 0.1882, 0.0, 0.1882, 1.0, 0.0, 1.0, 0.0, 0.0, 0.1882, 0.0, 0.1882, 1.0, 0.0, 1.0, 0.0, 0.0, 0.1882, 0.0, 0.1882, 1.0, 0.0, 1.0, 0.0, 0.0, 0.1882, 0.0, 0.1882, 1.0, 0.0, 1.0, 0.0, 0.0, 0.1882, 0.0, 0.1882, 1.0, 0.0, 1.0, 0.0, 0.0, 0.1882, 0.0, 0.1882, 1.0, 0.0, 1.0, 0.0, 0.0, 0.1882, 0.0, 0.1882, 1.0, 0.0, 1.0])
me_plane_037.materials.append(mat_door)
me_plane_037.use_remesh_fix_poles = True
me_plane_037.use_remesh_preserve_attributes = False
me_plane_037.use_mirror_vertex_groups = False
me_plane_037.update()
me_plane_038 = bpy.data.meshes.new('Plane.038')
me_plane_038.from_pydata([(-5.5, 9.0, -5.96e-08), (-8.5, 9.0, -5.96e-08), (-5.5, 9.2, -5.96e-08), (-8.5, 9.2, -5.96e-08), (8.5, 9.0, -5.96e-08), (5.5, 9.0, -5.96e-08), (8.5, 9.2, -5.96e-08), (5.5, 9.2, -5.96e-08), (-15.5, 9.2, -5.96e-08), (-12.5, 9.2, -5.96e-08), (-15.5, 9.0, -5.96e-08), (-12.5, 9.0, -5.96e-08), (15.5, 9.0, -5.96e-08), (12.5, 9.0, -5.96e-08), (15.5, 9.2, -5.96e-08), (12.5, 9.2, -5.96e-08)], [], [(1, 0, 2, 3), (5, 4, 6, 7), (10, 11, 9, 8), (13, 12, 14, 15)])
_uv = me_plane_038.uv_layers.new(name='UVMap')
_uv.uv.foreach_set('vector', [0.0, 0.5, 3.0, 0.5, 3.0, 0.7, 0.0, 0.7, 0.0, 0.5, 3.0, 0.5, 3.0, 0.7, 0.0, 0.7, 0.0, 0.5, 3.0, 0.5, 3.0, 0.7, 0.0, 0.7, 0.0, 0.5, 3.0, 0.5, 3.0, 0.7, 0.0, 0.7])
me_plane_038.materials.append(mat_carpet1)
me_plane_038.use_remesh_fix_poles = True
me_plane_038.use_remesh_preserve_attributes = False
me_plane_038.use_mirror_vertex_groups = False
me_plane_038.update()
me_plane_039 = bpy.data.meshes.new('Plane.039')
me_plane_039.from_pydata([(-2.0, -3.0, 0.0), (1.0, -3.0, 0.0), (-2.0, 1.0, 0.0), (1.0, 1.0, 0.0), (-7.0, -3.0, -2.5), (-7.0, 1.0, -2.5), (-10.0, -3.0, -2.5), (-10.0, 1.0, -2.5), (-7.0, -7.0, -2.5), (-10.0, -7.0, -2.5), (-7.0, -11.0, -2.5), (-10.0, -11.0, -2.5)], [], [(0, 1, 3, 2), (4, 5, 7, 6), (4, 6, 9, 8), (8, 9, 11, 10)])
_uv = me_plane_039.uv_layers.new(name='UVMap')
_uv.uv.foreach_set('vector', [8.001, 8.001, 11.0, 8.001, 11.0, 12.0, 8.001, 12.0, 3.0, 8.001, 3.0, 12.0, 0.0001207, 12.0, 0.0001207, 8.001, 3.0, 8.001, 0.0001207, 8.001, 0.0001207, 4.0, 3.0, 4.0, 3.0, 4.0, 0.0001207, 4.0, 0.0001207, 9.927e-05, 3.0, 9.927e-05])
me_plane_039.materials.append(mat_carpet1)
me_plane_039.use_remesh_fix_poles = True
me_plane_039.use_remesh_preserve_attributes = False
me_plane_039.use_mirror_vertex_groups = False
me_plane_039.update()
me_plane_040 = bpy.data.meshes.new('Plane.040')
me_plane_040.from_pydata([(-30.0, -7.0, 0.0), (-19.0, -7.0, 0.0), (-30.0, 9.0, 0.0), (-19.0, 9.0, 0.0)], [], [(1, 3, 2, 0)])
_uv = me_plane_040.uv_layers.new(name='UVMap')
_uv.uv.foreach_set('vector', [0.0, 0.0, 0.0, 16.0, 11.0, 16.0, 11.0, 0.0])
me_plane_040.materials.append(mat_carpet1)
me_plane_040.use_remesh_fix_poles = True
me_plane_040.use_remesh_preserve_attributes = False
me_plane_040.use_mirror_vertex_groups = False
me_plane_040.update()
me_plane_041 = bpy.data.meshes.new('Plane.041')
me_plane_041.from_pydata([(-2.0, -3.0, 0.0), (-2.0, 1.0, 0.0), (-7.0, -3.0, -2.5), (-7.0, 1.0, -2.5), (-7.0, -7.0, -2.5), (-7.0, -11.0, -2.5), (-4.0, -7.0, -4.0), (-4.0, -11.0, -4.0), (-7.0, -9.0, -2.5), (-4.0, -9.0, -4.0), (-2.0, -1.0, 0.0), (-7.0, -1.0, -2.5)], [], [(10, 1, 3, 11), (8, 5, 7, 9), (4, 8, 9, 6), (0, 10, 11, 2)])
_uv = me_plane_041.uv_layers.new(name='UVMap')
_uv.uv.foreach_set('vector', [1.0, 13.33, 0.0, 13.33, 0.0, -0.001671, 1.0, -0.001671, 1.0, 0.0, 0.0, 0.0, 0.0, -8.0, 1.0, -8.0, 0.0, 0.0, 1.0, 0.0, 1.0, -8.0, 0.0, -8.0, 0.0, 13.33, 1.0, 13.33, 1.0, -0.001671, 0.0, -0.001671])
me_plane_041.materials.append(mat_stairs1)
me_plane_041.use_remesh_fix_poles = True
me_plane_041.use_remesh_preserve_attributes = False
me_plane_041.use_mirror_vertex_groups = False
me_plane_041.update()
me_plane_042 = bpy.data.meshes.new('Plane.042')
me_plane_042.from_pydata([(-30.0, -7.0, 0.0), (-19.0, -7.0, 0.0), (-30.0, 9.0, 0.0), (-19.0, 9.0, 0.0), (-30.0, -7.0, 8.0), (-19.0, -7.0, 8.0), (-30.0, 9.0, 8.0), (-19.0, 9.0, 8.0), (-19.0, 9.0, 1.0), (-19.0, 9.0, 4.0), (-19.0, 9.0, 5.0), (-19.0, 9.0, 7.0), (-19.0, -7.0, 7.0), (-19.0, -7.0, 5.0), (-19.0, -7.0, 4.0), (-19.0, -7.0, 1.0), (-30.0, -7.0, 1.0), (-30.0, -7.0, 4.0), (-30.0, -7.0, 5.0), (-30.0, -7.0, 7.0), (-30.0, 9.0, 7.0), (-30.0, 9.0, 5.0), (-30.0, 9.0, 4.0), (-30.0, 9.0, 1.0), (-30.0, 2.0, 0.0), (-30.0, -4.0, 0.0), (-19.0, -4.0, 0.0), (-19.0, 2.0, 0.0), (-30.0, 2.0, 8.0), (-30.0, -4.0, 8.0), (-19.0, -4.0, 8.0), (-19.0, 2.0, 8.0), (-30.0, -4.0, 1.0), (-30.0, 2.0, 1.0), (-30.0, -4.0, 4.0), (-30.0, 2.0, 4.0), (-30.0, -4.0, 5.0), (-30.0, 2.0, 5.0), (-30.0, -4.0, 7.0), (-30.0, 2.0, 7.0), (-19.0, 2.0, 1.0), (-19.0, -4.0, 1.0), (-19.0, 2.0, 4.0), (-19.0, -4.0, 4.0), (-19.0, 2.0, 5.0), (-19.0, -4.0, 5.0), (-19.0, 2.0, 7.0), (-19.0, -4.0, 7.0), (-30.0, 6.375, 0.0), (-30.0, 6.375, 8.0), (-19.0, 6.375, 1.0), (-19.0, 6.375, 4.0), (-19.0, 6.375, 5.0), (-19.0, 6.375, 7.0), (-19.0, 6.375, 0.0), (-19.0, 6.375, 8.0), (-30.0, 6.375, 1.0), (-30.0, 6.375, 4.0), (-30.0, 6.375, 5.0), (-30.0, 6.375, 7.0), (-19.0, 8.125, 0.0), (-19.0, 8.125, 8.0), (-30.0, 8.125, 1.0), (-30.0, 8.125, 4.0), (-30.0, 8.125, 5.0), (-30.0, 8.125, 7.0), (-30.0, 8.125, 0.0), (-30.0, 8.125, 8.0), (-19.0, 8.125, 1.0), (-19.0, 8.125, 4.0), (-19.0, 8.125, 5.0), (-19.0, 8.125, 7.0)], [], [(71, 61, 7, 11), (38, 29, 4, 19), (11, 7, 6, 20), (19, 4, 5, 12), (0, 16, 15, 1), (17, 18, 13, 14), (3, 8, 23, 2), (9, 10, 21, 22), (25, 32, 16, 0), (34, 36, 18, 17), (60, 68, 8, 3), (69, 70, 10, 9), (14, 13, 45, 43), (43, 45, 44, 42), (1, 15, 41, 26), (35, 37, 36, 34), (57, 58, 37, 35), (24, 33, 32, 25), (48, 56, 33, 24), (39, 28, 29, 38), (12, 5, 30, 47), (47, 30, 31, 46), (42, 44, 52, 51), (63, 64, 58, 57), (46, 31, 55, 53), (27, 40, 50, 54), (66, 62, 56, 48), (65, 67, 49, 59), (20, 6, 67, 65), (2, 23, 62, 66), (22, 21, 64, 63), (54, 50, 68, 60), (53, 55, 61, 71), (59, 49, 28, 39)])
_uv = me_plane_042.uv_layers.new(name='UVMap')
_uv.uv.foreach_set('vector', [15.12, 7.0, 15.12, 8.0, 16.0, 8.0, 16.0, 7.0, 3.0, 7.0, 3.0, 8.0, -7.812e-05, 8.0, -7.812e-05, 7.0, 20.58, 7.0, 20.58, 8.0, 9.582, 8.0, 9.582, 7.0, 9.582, 7.0, 9.582, 8.0, 20.58, 8.0, 20.58, 7.0, 9.582, 2.571e-06, 9.582, 1.0, 20.58, 1.0, 20.58, 2.571e-06, 9.582, 4.0, 9.582, 5.0, 20.58, 5.0, 20.58, 4.0, 20.58, 1.939e-07, 20.58, 1.0, 9.582, 1.0, 9.582, 1.939e-07, 20.58, 4.0, 20.58, 5.0, 9.582, 5.0, 9.582, 4.0, 3.0, 1.382e-06, 3.0, 1.0, -7.812e-05, 1.0, -7.812e-05, 1.382e-06, 3.0, 4.0, 3.0, 5.0, -7.812e-05, 5.0, -7.812e-05, 4.0, 15.12, 1.382e-06, 15.12, 1.0, 16.0, 1.0, 16.0, 1.382e-06, 15.12, 4.0, 15.12, 5.0, 16.0, 5.0, 16.0, 4.0, -7.812e-05, 4.0, -7.812e-05, 5.0, 3.0, 5.0, 3.0, 4.0, 3.0, 4.0, 3.0, 5.0, 9.0, 5.0, 9.0, 4.0, -7.812e-05, 1.382e-06, -7.812e-05, 1.0, 3.0, 1.0, 3.0, 1.382e-06, 9.0, 4.0, 9.0, 5.0, 3.0, 5.0, 3.0, 4.0, 13.37, 4.0, 13.37, 5.0, 9.0, 5.0, 9.0, 4.0, 9.0, 1.382e-06, 9.0, 1.0, 3.0, 1.0, 3.0, 1.382e-06, 13.37, 1.382e-06, 13.37, 1.0, 9.0, 1.0, 9.0, 1.382e-06, 9.0, 7.0, 9.0, 8.0, 3.0, 8.0, 3.0, 7.0, -7.812e-05, 7.0, -7.812e-05, 8.0, 3.0, 8.0, 3.0, 7.0, 3.0, 7.0, 3.0, 8.0, 9.0, 8.0, 9.0, 7.0, 9.0, 4.0, 9.0, 5.0, 13.37, 5.0, 13.37, 4.0, 15.12, 4.0, 15.12, 5.0, 13.37, 5.0, 13.37, 4.0, 9.0, 7.0, 9.0, 8.0, 13.37, 8.0, 13.37, 7.0, 9.0, 1.382e-06, 9.0, 1.0, 13.37, 1.0, 13.37, 1.382e-06, 15.12, 1.382e-06, 15.12, 1.0, 13.37, 1.0, 13.37, 1.382e-06, 15.12, 7.0, 15.12, 8.0, 13.37, 8.0, 13.37, 7.0, 16.0, 7.0, 16.0, 8.0, 15.12, 8.0, 15.12, 7.0, 16.0, 1.382e-06, 16.0, 1.0, 15.12, 1.0, 15.12, 1.382e-06, 16.0, 4.0, 16.0, 5.0, 15.12, 5.0, 15.12, 4.0, 13.37, 1.382e-06, 13.37, 1.0, 15.12, 1.0, 15.12, 1.382e-06, 13.37, 7.0, 13.37, 8.0, 15.12, 8.0, 15.12, 7.0, 13.37, 7.0, 13.37, 8.0, 9.0, 8.0, 9.0, 7.0])
me_plane_042.materials.append(mat_marble5)
me_plane_042.use_remesh_fix_poles = True
me_plane_042.use_remesh_preserve_attributes = False
me_plane_042.use_mirror_vertex_groups = False
me_plane_042.update()
me_plane_043 = bpy.data.meshes.new('Plane.043')
me_plane_043.from_pydata([(-30.0, -7.0, 8.0), (-19.0, -7.0, 8.0), (-30.0, 9.0, 8.0), (-19.0, 9.0, 8.0)], [], [(0, 2, 3, 1)])
_uv = me_plane_043.uv_layers.new(name='UVMap')
_uv.uv.foreach_set('vector', [0.0, 8.0, 0.0, 0.0, 5.5, 0.0, 5.5, 8.0])
me_plane_043.materials.append(mat_ceiling1)
me_plane_043.use_remesh_fix_poles = True
me_plane_043.use_remesh_preserve_attributes = False
me_plane_043.use_mirror_vertex_groups = False
me_plane_043.update()
me_plane_044 = bpy.data.meshes.new('Plane.044')
me_plane_044.from_pydata([(1.0, -1.0, 0.7), (1.0, -0.7, 0.7), (-2.0, -1.0, 2.2), (-2.0, -0.7, 2.2), (-2.3, -1.0, 2.2), (-2.3, -0.7, 2.2), (-2.0, 2.7, 2.2), (-2.3, 2.7, 2.2), (-2.0, 3.0, 2.2), (-2.3, 3.0, 2.2), (3.0, 2.7, 4.7), (3.0, 3.0, 4.7), (3.3, 2.7, 4.7), (3.3, 3.0, 4.7), (6.0, 2.7, 4.7), (6.0, 3.0, 4.7), (-2.0, -1.0, 1.0), (-2.0, -0.7, 1.0), (-2.3, -1.0, 1.0), (-2.3, -0.7, 1.0), (-2.0, 2.7, 1.0), (-2.3, 2.7, 1.0), (-2.0, 3.0, 1.0), (-2.3, 3.0, 1.0), (3.0, 2.7, 1.0), (3.0, 3.0, 1.0), (3.3, 2.7, 1.0), (3.3, 3.0, 1.0), (6.0, 2.7, 1.0), (6.0, 3.0, 1.0), (1.0, -1.0, 0.0), (1.0, -0.7, 0.0), (-2.0, -1.0, 0.0), (-2.0, -0.7, 0.0), (-2.3, -1.0, 0.0), (-2.3, -0.7, 0.0), (-2.0, 2.7, 0.0), (-2.3, 2.7, 0.0), (-2.0, 3.0, 0.0), (-2.3, 3.0, 0.0), (3.0, 2.7, 0.0), (3.0, 3.0, 0.0), (3.3, 2.7, 0.0), (3.3, 3.0, 0.0), (6.0, 2.7, 0.0), (6.0, 3.0, 0.0)], [], [(13, 11, 25, 27), (8, 9, 23, 22), (10, 12, 26, 24), (7, 5, 19, 21), (3, 6, 20, 17), (24, 26, 42, 40), (21, 19, 35, 37), (16, 0, 30, 32), (17, 20, 36, 33), (25, 22, 38, 41), (20, 24, 40, 36), (5, 4, 18, 19), (9, 7, 21, 23), (12, 14, 28, 26), (4, 2, 16, 18), (15, 13, 27, 29), (6, 10, 24, 20), (11, 8, 22, 25), (2, 0, 16), (3, 1, 17), (17, 1, 31, 33), (22, 23, 39, 38), (1, 0, 30, 31), (27, 25, 41, 43), (19, 18, 34, 35), (23, 21, 37, 39), (26, 28, 44, 42), (18, 16, 32, 34), (29, 27, 43, 45)])
_uv = me_plane_044.uv_layers.new(name='UVMap')
_uv.uv.foreach_set('vector', [-1.758, 6.706, -2.057, 6.706, -2.057, 3.014, -1.758, 3.014, -7.047, 4.211, -7.347, 4.211, -7.347, 3.014, -7.047, 3.014, -2.994, 4.691, -2.695, 4.691, -2.695, 0.9988, -2.994, 0.9988, -2.29, 2.196, -5.683, 2.196, -5.683, 0.9988, -2.29, 0.9988, -7.851, 4.211, -4.457, 4.211, -4.457, 3.014, -7.851, 3.014, -2.994, 0.9988, -2.695, 0.9988, -2.695, 0.0007767, -2.994, 0.0007767, -2.29, 0.9988, -5.683, 0.9988, -5.683, 0.0007772, -2.29, 0.0007772, -7.984, 0.9988, -4.99, 0.6994, -4.99, 0.0007772, -7.984, 0.0007772, -7.851, 3.014, -4.457, 3.014, -4.457, 2.016, -7.851, 2.016, -2.057, 3.014, -7.047, 3.014, -7.047, 2.016, -2.057, 2.016, -7.984, 0.9988, -2.994, 0.9988, -2.994, 0.0007767, -7.984, 0.0007767, -5.683, 2.196, -5.982, 2.196, -5.982, 0.9988, -5.683, 0.9988, -1.99, 2.196, -2.29, 2.196, -2.29, 0.9988, -1.99, 0.9988, -2.695, 4.691, -3.232e-05, 4.691, -3.232e-05, 0.9988, -2.695, 0.9988, -8.283, 2.196, -7.984, 2.196, -7.984, 0.9988, -8.283, 0.9988, 0.9369, 6.706, -1.758, 6.706, -1.758, 3.014, 0.9369, 3.014, -7.984, 2.196, -2.994, 4.691, -2.994, 0.9988, -7.984, 0.9988, -2.057, 6.706, -7.047, 4.211, -7.047, 3.014, -2.057, 3.014, -7.984, 2.196, -4.99, 0.6994, -7.984, 0.9988, -7.984, 2.196, -4.99, 0.6994, -7.984, 0.9988, -7.984, 0.9988, -4.99, 0.6994, -4.99, 0.0007772, -7.984, 0.0007772, -7.047, 3.014, -7.347, 3.014, -7.347, 2.016, -7.047, 2.016, -5.683, 0.6994, -5.982, 0.6994, -5.982, 0.0007772, -5.683, 0.0007772, -1.758, 3.014, -2.057, 3.014, -2.057, 2.016, -1.758, 2.016, -5.683, 0.9988, -5.982, 0.9988, -5.982, 0.0007772, -5.683, 0.0007772, -1.99, 0.9988, -2.29, 0.9988, -2.29, 0.0007772, -1.99, 0.0007772, -2.695, 0.9988, -3.232e-05, 0.9988, -3.232e-05, 0.0007767, -2.695, 0.0007767, -8.283, 0.9988, -7.984, 0.9988, -7.984, 0.0007772, -8.283, 0.0007772, 0.9369, 3.014, -1.758, 3.014, -1.758, 2.016, 0.9369, 2.016])
me_plane_044.materials.append(mat_marble4)
me_plane_044.use_remesh_fix_poles = True
me_plane_044.use_remesh_preserve_attributes = False
me_plane_044.use_mirror_vertex_groups = False
me_plane_044.update()
me_plane_045 = bpy.data.meshes.new('Plane.045')
me_plane_045.from_pydata([(1.0, -1.3, 0.7), (1.0, -1.0, 0.7), (-2.0, -1.3, 2.2), (-2.0, -1.0, 2.2), (-5.0, -1.3, 2.2), (-5.0, -1.0, 2.2), (-2.0, -1.3, 1.0), (-2.0, -1.0, 1.0), (-5.0, -1.3, 1.0), (-5.0, -1.0, 1.0), (1.0, -1.3, 0.0), (1.0, -1.0, 0.0), (-2.0, -1.3, 0.0), (-2.0, -1.0, 0.0), (-5.0, -1.3, 0.0), (-5.0, -1.0, 0.0)], [], [(6, 0, 10, 12), (4, 2, 6, 8), (2, 0, 6), (3, 1, 7), (7, 1, 11, 13), (1, 0, 10, 11), (8, 6, 12, 14), (7, 9, 15, 13), (3, 5, 9, 7)])
_uv = me_plane_045.uv_layers.new(name='UVMap')
_uv.uv.foreach_set('vector', [-7.984, 0.9988, -4.99, 0.6994, -4.99, 0.0007777, -7.984, 0.0007777, -10.98, 2.196, -7.984, 2.196, -7.984, 0.9988, -10.98, 0.9988, -7.984, 2.196, -4.99, 0.6994, -7.984, 0.9988, -7.984, 2.196, -4.99, 0.6994, -7.984, 0.9988, -7.984, 0.9988, -4.99, 0.6994, -4.99, 0.0007777, -7.984, 0.0007777, -9.975, 0.6994, -10.27, 0.6994, -10.27, 0.0007772, -9.975, 0.0007772, -10.98, 0.9988, -7.984, 0.9988, -7.984, 0.0007777, -10.98, 0.0007777, -7.047, 3.014, -10.04, 3.014, -10.04, 2.016, -7.047, 2.016, -7.047, 4.211, -10.04, 4.211, -10.04, 3.014, -7.047, 3.014])
me_plane_045.materials.append(mat_marble4)
me_plane_045.use_remesh_fix_poles = True
me_plane_045.use_remesh_preserve_attributes = False
me_plane_045.use_mirror_vertex_groups = False
me_plane_045.update()
me_plane_046 = bpy.data.meshes.new('Plane.046')
me_plane_046.from_pydata([(1.0, -1.0, 0.7), (1.0, -0.7, 0.7), (-2.0, -1.0, 2.2), (-2.0, -0.7, 2.2), (-2.3, -1.0, 2.2), (-2.3, -0.7, 2.2), (-2.0, 2.7, 2.2), (-2.3, 2.7, 2.2), (-2.0, 3.0, 2.2), (-2.3, 3.0, 2.2), (3.0, 2.7, 4.7), (3.0, 3.0, 4.7), (3.3, 2.7, 4.7), (3.3, 3.0, 4.7), (6.0, 2.7, 4.7), (6.0, 3.0, 4.7), (1.0, -1.0, 1.0), (1.0, -0.7, 1.0), (-2.0, -1.0, 2.5), (-2.0, -0.7, 2.5), (-2.3, -1.0, 2.5), (-2.3, -0.7, 2.5), (-2.0, 2.7, 2.5), (-2.3, 2.7, 2.5), (-2.0, 3.0, 2.5), (-2.3, 3.0, 2.5), (3.0, 2.7, 5.0), (3.0, 3.0, 5.0), (3.3, 2.7, 5.0), (3.3, 3.0, 5.0), (6.0, 2.7, 5.0), (6.0, 3.0, 5.0)], [], [(4, 5, 21, 20), (11, 13, 29, 27), (2, 0, 16, 18), (9, 8, 24, 25), (12, 10, 26, 28), (1, 3, 19, 17), (5, 7, 23, 21), (16, 17, 19, 18), (21, 19, 18, 20), (19, 21, 23, 22), (25, 24, 22, 23), (22, 24, 27, 26), (26, 27, 29, 28), (31, 30, 28, 29), (15, 14, 30, 31), (7, 9, 25, 23), (14, 12, 28, 30), (2, 4, 20, 18), (13, 15, 31, 29), (10, 6, 22, 26), (0, 1, 17, 16), (8, 11, 27, 24), (6, 3, 19, 22)])
_uv = me_plane_046.uv_layers.new(name='UVMap')
_uv.uv.foreach_set('vector', [-5.982, 2.196, -5.683, 2.196, -5.683, 2.496, -5.982, 2.496, -2.057, 6.706, -1.758, 6.706, -1.758, 7.006, -2.057, 7.006, -7.047, 4.211, -4.053, 2.714, -4.053, 3.014, -7.047, 4.511, -7.347, 4.211, -7.047, 4.211, -7.047, 4.511, -7.347, 4.511, -2.695, 4.691, -2.994, 4.691, -2.994, 4.991, -2.695, 4.991, -4.99, 0.6994, -7.984, 2.196, -7.984, 2.496, -4.99, 0.9988, -5.683, 2.196, -2.29, 2.196, -2.29, 2.496, -5.683, 2.496, -4.99, 3.674, -4.99, 3.974, -7.984, 3.974, -7.984, 3.674, -8.283, 3.974, -7.984, 3.974, -7.984, 3.674, -8.283, 3.674, -7.984, 3.974, -8.283, 3.974, -8.283, 7.367, -7.984, 7.367, -8.283, 7.666, -7.984, 7.666, -7.984, 7.367, -8.283, 7.367, -7.984, 7.367, -7.984, 7.666, -2.994, 7.666, -2.994, 7.367, -2.994, 7.367, -2.994, 7.666, -2.695, 7.666, -2.695, 7.367, -3.232e-05, 7.666, -3.232e-05, 7.367, -2.695, 7.367, -2.695, 7.666, -4.158, 6.706, -4.457, 6.706, -4.457, 7.006, -4.158, 7.006, -2.29, 2.196, -1.99, 2.196, -1.99, 2.496, -2.29, 2.496, -3.232e-05, 4.691, -2.695, 4.691, -2.695, 4.991, -3.232e-05, 4.991, -7.984, 2.196, -8.283, 2.196, -8.283, 2.496, -7.984, 2.496, -1.758, 6.706, 0.9369, 6.706, 0.9369, 7.006, -1.758, 7.006, -2.994, 4.691, -7.984, 2.196, -7.984, 2.496, -2.994, 4.991, -5.982, 0.6994, -5.683, 0.6994, -5.683, 0.9988, -5.982, 0.9988, -7.047, 4.211, -2.057, 6.706, -2.057, 7.006, -7.047, 4.511, -4.457, 4.211, -7.851, 4.211, -7.851, 4.511, -4.457, 4.511])
me_plane_046.materials.append(mat_marble3)
me_plane_046.use_remesh_fix_poles = True
me_plane_046.use_remesh_preserve_attributes = False
me_plane_046.use_mirror_vertex_groups = False
me_plane_046.update()
me_plane_047 = bpy.data.meshes.new('Plane.047')
me_plane_047.from_pydata([(1.0, -1.3, 0.7), (1.0, -1.0, 0.7), (-2.0, -1.3, 2.2), (-2.0, -1.0, 2.2), (-5.0, -1.3, 2.2), (-5.0, -1.0, 2.2), (1.0, -1.3, 1.0), (1.0, -1.0, 1.0), (-2.0, -1.3, 2.5), (-2.0, -1.0, 2.5), (-5.0, -1.3, 2.5), (-5.0, -1.0, 2.5)], [], [(2, 4, 10, 8), (5, 3, 9, 11), (6, 7, 9, 8), (11, 9, 8, 10), (2, 0, 6, 8), (1, 3, 9, 7), (0, 1, 7, 6)])
_uv = me_plane_047.uv_layers.new(name='UVMap')
_uv.uv.foreach_set('vector', [-7.984, 2.196, -10.98, 2.196, -10.98, 2.496, -7.984, 2.496, -10.04, 4.211, -7.047, 4.211, -7.047, 4.511, -10.04, 4.511, -4.99, -0.617, -4.99, -0.3176, -7.984, -0.3176, -7.984, -0.617, -10.98, -0.3176, -7.984, -0.3176, -7.984, -0.617, -10.98, -0.617, -7.047, 4.211, -4.053, 2.714, -4.053, 3.014, -7.047, 4.511, -4.99, 0.6994, -7.984, 2.196, -7.984, 2.496, -4.99, 0.9988, -10.27, 0.6994, -9.975, 0.6994, -9.975, 0.9988, -10.27, 0.9988])
me_plane_047.materials.append(mat_marble3)
me_plane_047.use_remesh_fix_poles = True
me_plane_047.use_remesh_preserve_attributes = False
me_plane_047.use_mirror_vertex_groups = False
me_plane_047.update()

# ---- objects
ob_plane_003 = bpy.data.objects.new('Plane.003', me_plane_076)
ob_plane = bpy.data.objects.new('Plane', me_plane)
ob_plane_001 = bpy.data.objects.new('Plane.001', me_plane_001)
ob_plane_005 = bpy.data.objects.new('Plane.005', me_plane_002)
ob_plane_008 = bpy.data.objects.new('Plane.008', me_plane_004)
ob_plane_009 = bpy.data.objects.new('Plane.009', me_plane_005)
ob_point = bpy.data.objects.new('Point', light_point)
ob_plane_010 = bpy.data.objects.new('Plane.010', me_plane_007)
ob_plane_011 = bpy.data.objects.new('Plane.011', me_plane_008)
ob_plane_012 = bpy.data.objects.new('Plane.012', me_plane_009)
ob_plane_013 = bpy.data.objects.new('Plane.013', me_plane_010)
ob_plane_014 = bpy.data.objects.new('Plane.014', me_plane_011)
ob_plane_015 = bpy.data.objects.new('Plane.015', me_plane_012)
ob_plane_016 = bpy.data.objects.new('Plane.016', me_plane_013)
ob_plane_017 = bpy.data.objects.new('Plane.017', me_plane_014)
ob_plane_018 = bpy.data.objects.new('Plane.018', me_plane_015)
ob_plane_019 = bpy.data.objects.new('Plane.019', me_plane_016)
ob_plane_020 = bpy.data.objects.new('Plane.020', me_plane_017)
ob_plane_021 = bpy.data.objects.new('Plane.021', me_plane_018)
ob_plane_022 = bpy.data.objects.new('Plane.022', me_plane_019)
ob_plane_023 = bpy.data.objects.new('Plane.023', me_plane_020)
ob_plane_024 = bpy.data.objects.new('Plane.024', me_plane_021)
ob_plane_025 = bpy.data.objects.new('Plane.025', me_plane_022)
ob_plane_026 = bpy.data.objects.new('Plane.026', me_plane_023)
ob_plane_027 = bpy.data.objects.new('Plane.027', me_plane_024)
ob_plane_028 = bpy.data.objects.new('Plane.028', me_plane_026)
ob_plane_029 = bpy.data.objects.new('Plane.029', me_plane_027)
ob_plane_030 = bpy.data.objects.new('Plane.030', me_plane_029)
ob_plane_002 = bpy.data.objects.new('Plane.002', me_plane_030)
ob_plane_004 = bpy.data.objects.new('Plane.004', me_plane_031)
ob_plane_006 = bpy.data.objects.new('Plane.006', me_plane_032)
ob_plane_007 = bpy.data.objects.new('Plane.007', me_plane_033)
ob_plane_031 = bpy.data.objects.new('Plane.031', me_plane_034)
ob_plane_032 = bpy.data.objects.new('Plane.032', me_plane_035)
ob_plane_033 = bpy.data.objects.new('Plane.033', me_plane_036)
ob_plane_034 = bpy.data.objects.new('Plane.034', me_plane_037)
ob_plane_035 = bpy.data.objects.new('Plane.035', me_plane_038)
ob_plane_036 = bpy.data.objects.new('Plane.036', me_plane_039)
ob_plane_037 = bpy.data.objects.new('Plane.037', me_plane_040)
ob_plane_038 = bpy.data.objects.new('Plane.038', me_plane_041)
ob_plane_039 = bpy.data.objects.new('Plane.039', me_plane_042)
ob_plane_040 = bpy.data.objects.new('Plane.040', me_plane_043)
ob_plane_041 = bpy.data.objects.new('Plane.041', me_plane_044)
ob_plane_042 = bpy.data.objects.new('Plane.042', me_plane_045)
ob_plane_043 = bpy.data.objects.new('Plane.043', me_plane_046)
ob_plane_044 = bpy.data.objects.new('Plane.044', me_plane_047)

# ---- transforms, parenting, visibility, modifiers, constraints
ob_plane_003.location = (0.0, -30.0, 0.0)
ob_plane_003.lineart.crease_threshold = 0.0
_m = ob_plane_003.modifiers.new('Mirror', 'MIRROR')
_m.use_clip = True
ob_plane.location = (0.0, -10.0, 0.0)
ob_plane.lineart.crease_threshold = 0.0
ob_plane_001.location = (0.0, -4.0, 4.0)
ob_plane_001.lineart.crease_threshold = 0.0
ob_plane_005.location = (-17.0, -4.1, 0.0)
ob_plane_005.lineart.crease_threshold = 0.0
_m = ob_plane_005.modifiers.new('Array', 'ARRAY')
_m.count = 6
_m.use_constant_offset = True
_m.constant_offset_displace = (7.0, 0.0, 0.0)
_m.use_relative_offset = False
ob_plane_008.location = (0.0, -10.0, 0.0)
ob_plane_008.lineart.crease_threshold = 0.0
ob_plane_009.location = (0.0, -1.0, 2.0)
ob_plane_009.lineart.crease_threshold = 0.0
ob_point.location = (0.0, -9.0, 3.0)
ob_point.lineart.crease_threshold = 0.0
ob_plane_010.location = (0.0, -10.0, 0.0)
ob_plane_010.lineart.crease_threshold = 0.0
ob_plane_011.location = (0.0, -10.0, 0.0)
ob_plane_011.lineart.crease_threshold = 0.0
ob_plane_012.location = (0.0, -10.0, 0.0)
ob_plane_012.lineart.crease_threshold = 0.0
ob_plane_013.location = (0.0, -10.0, 0.0)
ob_plane_013.lineart.crease_threshold = 0.0
ob_plane_014.location = (0.0, -10.0, 0.0)
ob_plane_014.lineart.crease_threshold = 0.0
ob_plane_015.location = (0.0, -10.0, 0.0)
ob_plane_015.lineart.crease_threshold = 0.0
ob_plane_016.location = (0.0, -4.0, 4.0)
ob_plane_016.lineart.crease_threshold = 0.0
ob_plane_017.location = (0.0, -4.0, 4.0)
ob_plane_017.lineart.crease_threshold = 0.0
ob_plane_018.location = (0.0, -10.0, 0.0)
ob_plane_018.lineart.crease_threshold = 0.0
ob_plane_019.location = (7.0, -10.0, 0.0)
ob_plane_019.lineart.crease_threshold = 0.0
ob_plane_020.location = (-14.0, -10.0, 0.0)
ob_plane_020.lineart.crease_threshold = 0.0
ob_plane_021.location = (-21.0, -10.0, 0.0)
ob_plane_021.lineart.crease_threshold = 0.0
ob_plane_022.location = (0.0, -10.0, 0.0)
ob_plane_022.lineart.crease_threshold = 0.0
ob_plane_023.location = (0.0, -4.0, 4.0)
ob_plane_023.lineart.crease_threshold = 0.0
ob_plane_024.location = (0.0, -10.0, 0.0)
ob_plane_024.lineart.crease_threshold = 0.0
ob_plane_025.location = (0.0, -10.0, 0.0)
ob_plane_025.lineart.crease_threshold = 0.0
ob_plane_026.location = (0.0, -10.0, 0.0)
ob_plane_026.lineart.crease_threshold = 0.0
ob_plane_027.location = (0.0, -10.0, 0.0)
ob_plane_027.lineart.crease_threshold = 0.0
ob_plane_028.location = (0.0, -5.0, 4.0)
ob_plane_028.lineart.crease_threshold = 0.0
ob_plane_029.location = (0.0, -1.0, 2.0)
ob_plane_029.lineart.crease_threshold = 0.0
ob_plane_030.location = (0.0, -10.0, 0.0)
ob_plane_030.lineart.crease_threshold = 0.0
ob_plane_002.location = (0.0, -10.0, 0.0)
ob_plane_002.lineart.crease_threshold = 0.0
ob_plane_004.location = (0.0, -10.0, 4.0)
ob_plane_004.lineart.crease_threshold = 0.0
ob_plane_006.location = (0.0, -10.0, 4.0)
ob_plane_006.lineart.crease_threshold = 0.0
ob_plane_007.location = (0.0, -10.0, 4.0)
ob_plane_007.lineart.crease_threshold = 0.0
ob_plane_031.location = (7.0, -10.0, 4.0)
ob_plane_031.lineart.crease_threshold = 0.0
ob_plane_032.location = (-14.0, -10.0, 4.0)
ob_plane_032.lineart.crease_threshold = 0.0
ob_plane_033.location = (-21.0, -10.0, 4.0)
ob_plane_033.lineart.crease_threshold = 0.0
ob_plane_034.location = (0.0, -10.0, 4.0)
ob_plane_034.lineart.crease_threshold = 0.0
ob_plane_035.location = (0.0, -10.0, 4.0)
ob_plane_035.lineart.crease_threshold = 0.0
ob_plane_036.location = (-20.0, -2.0, 4.0)
ob_plane_036.lineart.crease_threshold = 0.0
ob_plane_037.location = (0.0, -10.0, 0.0)
ob_plane_037.lineart.crease_threshold = 0.0
ob_plane_038.location = (-20.0, -2.0, 4.0)
ob_plane_038.lineart.crease_threshold = 0.0
ob_plane_039.location = (0.0, -10.0, 0.0)
ob_plane_039.lineart.crease_threshold = 0.0
ob_plane_040.location = (0.0, -10.0, 0.0)
ob_plane_040.lineart.crease_threshold = 0.0
ob_plane_041.location = (-25.0, -8.0, 0.0)
ob_plane_041.lineart.crease_threshold = 0.0
ob_plane_042.location = (-25.0, -12.0, 0.0)
ob_plane_042.lineart.crease_threshold = 0.0
ob_plane_043.location = (-25.0, -8.0, 0.0)
ob_plane_043.lineart.crease_threshold = 0.0
ob_plane_044.location = (-25.0, -12.0, 0.0)
ob_plane_044.lineart.crease_threshold = 0.0

# ---- collection membership
col_collection.objects.link(ob_plane_003)
col_collection.objects.link(ob_plane)
col_collection.objects.link(ob_plane_001)
col_collection.objects.link(ob_plane_005)
col_collection.objects.link(ob_plane_008)
col_collection.objects.link(ob_plane_009)
col_collection.objects.link(ob_point)
col_collection.objects.link(ob_plane_010)
col_collection.objects.link(ob_plane_011)
col_collection.objects.link(ob_plane_012)
col_collection.objects.link(ob_plane_013)
col_collection.objects.link(ob_plane_014)
col_collection.objects.link(ob_plane_015)
col_collection.objects.link(ob_plane_016)
col_collection.objects.link(ob_plane_017)
col_collection.objects.link(ob_plane_018)
col_collection.objects.link(ob_plane_019)
col_collection.objects.link(ob_plane_020)
col_collection.objects.link(ob_plane_021)
col_collection.objects.link(ob_plane_022)
col_collection.objects.link(ob_plane_023)
col_collection.objects.link(ob_plane_024)
col_collection.objects.link(ob_plane_025)
col_collection.objects.link(ob_plane_026)
col_collection.objects.link(ob_plane_027)
col_collection.objects.link(ob_plane_028)
col_collection.objects.link(ob_plane_029)
col_collection.objects.link(ob_plane_030)
col_collection.objects.link(ob_plane_002)
col_collection.objects.link(ob_plane_004)
col_collection.objects.link(ob_plane_006)
col_collection.objects.link(ob_plane_007)
col_collection.objects.link(ob_plane_031)
col_collection.objects.link(ob_plane_032)
col_collection.objects.link(ob_plane_033)
col_collection.objects.link(ob_plane_034)
col_collection.objects.link(ob_plane_035)
col_collection.objects.link(ob_plane_036)
col_collection.objects.link(ob_plane_037)
col_collection.objects.link(ob_plane_038)
col_collection.objects.link(ob_plane_039)
col_collection.objects.link(ob_plane_040)
col_collection.objects.link(ob_plane_041)
col_collection.objects.link(ob_plane_042)
col_collection.objects.link(ob_plane_043)
col_collection.objects.link(ob_plane_044)

# ---- scene / render settings (as saved in the file)
scene.frame_start = 1; scene.frame_end = 250; scene.frame_set(1)
scene.render.engine = 'BLENDER_EEVEE_NEXT'
scene.cycles.use_denoising = False
scene.cycles.samples = 128
scene.cycles.sampling_pattern = 'TABULATED_SOBOL'
scene.cycles.use_adaptive_sampling = False
scene.cycles.use_light_tree = False
scene.view_settings.view_transform = 'Filmic'
bpy.context.view_layer.update()

# ---- added for rendering (the .blend has no active camera): camera
cam_auto = bpy.data.cameras.new('AutoCamera')
cam_auto.lens = 50.0
cam_auto.sensor_width = 36.0
cam_auto.clip_end = 1875.5
ob_auto_camera = bpy.data.objects.new('AutoCamera', cam_auto)
scene.collection.objects.link(ob_auto_camera)
ob_auto_camera.location = (106.866, -137.74, 99.4932)
ob_auto_camera.rotation_euler = (1.09748, -7.21219e-08, 0.694738)
scene.camera = ob_auto_camera
bpy.context.view_layer.update()
